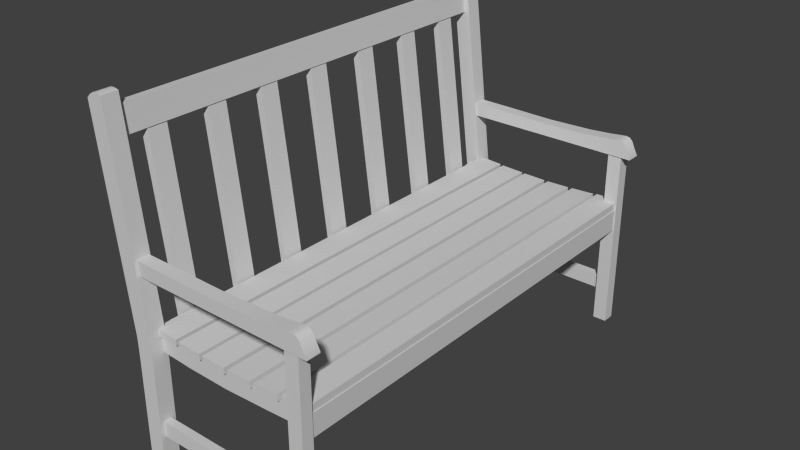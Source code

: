 # Source: bench.blend  (saved by Blender 2.67.0; exported with 4.5.12 LTS)
import bpy
from mathutils import Matrix  # noqa: F401  (used for matrix-valued properties, if any)

bpy.ops.wm.read_factory_settings(use_empty=True)
scene = bpy.context.scene
scene.name = 'Scene'

# ---- collections
col_collection_1 = bpy.data.collections.new('Collection 1'); scene.collection.children.link(col_collection_1)

# ---- materials (node trees are filled in below, after node groups)
mat_bench = bpy.data.materials.new('bench')
mat_bench.alpha_threshold = 0.0
mat_bench.use_transparent_shadow = False
mat_bench.diffuse_color = (0.64, 0.64, 0.64, 1.0)
mat_bench.specular_color = (0.359, 0.359, 0.359)
mat_bench.roughness = 0.5
mat_bench.specular_intensity = 1.0
mat_bench.line_color = (0.0, 0.0, 0.0, 1.0)

# ---- material node trees

# ---- world
world_world = bpy.data.worlds.new('World'); scene.world = world_world
world_world.color = (0.05088, 0.05088, 0.05088)
world_world.use_sun_shadow = False
world_world.sun_shadow_jitter_overblur = 0.0
world_world.cycles.sampling_method = 'MANUAL'
world_world.cycles.sample_map_resolution = 256

# ---- meshes
me_bench_cube = bpy.data.meshes.new('bench_Cube')
me_bench_cube.from_pydata([(-1.943, 0.665, 7.089), (-1.943, 4.232, 7.089), (-1.943, 4.232, 7.631), (-1.943, 0.665, 7.631), (-1.943, 0.665, 7.631), (-1.943, 4.232, 7.631), (-2.484, 4.232, 7.631), (-2.484, 0.665, 7.631), (-2.484, 0.665, 7.631), (-2.484, 4.232, 7.631), (-2.484, 4.232, 7.089), (-2.484, 0.665, 7.089), (-1.943, 4.232, 7.089), (-1.943, 0.665, 7.089), (-2.484, 0.665, 7.089), (-2.484, 4.232, 7.089), (-1.956, 4.929, 7.089), (-1.956, 4.929, 7.631), (-1.956, 4.929, 7.631), (-2.496, 4.912, 7.631), (-2.496, 4.912, 7.631), (-2.496, 4.912, 7.089), (-1.956, 4.929, 7.089), (-2.496, 4.912, 7.089), (-1.956, 4.929, -7.617), (-1.943, 4.232, -7.617), (-2.484, 4.232, -7.617), (-2.496, 4.912, -7.617), (-2.484, 4.232, -7.076), (-2.496, 4.912, -7.076), (-2.496, 4.912, -7.617), (-2.484, 4.232, -7.617), (-1.943, 4.232, -7.076), (-1.956, 4.929, -7.076), (-2.496, 4.912, -7.076), (-2.484, 4.232, -7.076), (-1.943, 4.232, -7.617), (-1.956, 4.929, -7.617), (-1.956, 4.929, -7.076), (-1.943, 4.232, -7.076), (-1.943, 0.665, -7.617), (-2.484, 0.665, -7.617), (-2.484, 0.665, -7.076), (-2.484, 0.665, -7.617), (-1.943, 0.665, -7.076), (-2.484, 0.665, -7.076), (-1.943, 0.665, -7.617), (-1.943, 0.665, -7.076), (-3.165, 11.27, 7.432), (-2.861, 11.3, 7.432), (-2.861, 11.3, -7.199), (-3.165, 11.27, -7.199), (-2.787, 10.46, -7.199), (-2.787, 10.46, 7.432), (-3.092, 10.43, 7.432), (-3.092, 10.43, -7.199), (-2.861, 11.3, -7.199), (-2.861, 11.3, 7.432), (-2.787, 10.46, 7.432), (-2.787, 10.46, -7.199), (-3.165, 11.27, 7.432), (-3.092, 10.43, 7.432), (-3.092, 10.43, -7.199), (-3.165, 11.27, -7.199), (3.074, 4.243, 7.272), (3.074, 4.243, -7.422), (3.466, 4.243, -7.422), (3.466, 4.243, 7.272), (3.466, 4.974, -7.422), (3.074, 4.974, -7.422), (3.074, 4.974, 7.272), (3.466, 4.974, 7.272), (3.466, 4.243, -7.422), (3.466, 4.974, -7.422), (3.466, 4.974, 7.272), (3.466, 4.243, 7.272), (3.074, 4.243, 7.272), (3.074, 4.974, 7.272), (3.074, 4.974, -7.422), (3.074, 4.243, -7.422), (-2.3, 1.85, 7.501), (-2.3, 1.85, 7.234), (3.29, 1.85, 7.234), (3.29, 1.85, 7.501), (3.29, 2.331, 7.234), (-2.3, 2.331, 7.234), (-2.3, 2.331, 7.501), (3.29, 2.331, 7.501), (3.29, 1.85, 7.234), (3.29, 2.331, 7.234), (3.29, 2.331, 7.501), (3.29, 1.85, 7.501), (3.29, 1.85, 7.501), (3.29, 2.331, 7.501), (-2.3, 2.331, 7.501), (-2.3, 1.85, 7.501), (-2.3, 1.85, 7.501), (-2.3, 2.331, 7.501), (-2.3, 2.331, 7.234), (-2.3, 1.85, 7.234), (-2.3, 1.85, 7.234), (-2.3, 2.331, 7.234), (3.29, 2.331, 7.234), (3.29, 1.85, 7.234), (-2.3, 1.85, -7.506), (-2.3, 2.331, -7.506), (3.29, 2.331, -7.506), (3.29, 1.85, -7.506), (-2.3, 1.85, -7.239), (-2.3, 2.331, -7.239), (-2.3, 2.331, -7.506), (-2.3, 1.85, -7.506), (3.29, 1.85, -7.239), (3.29, 2.331, -7.239), (-2.3, 2.331, -7.239), (-2.3, 1.85, -7.239), (3.29, 1.85, -7.506), (3.29, 2.331, -7.506), (3.29, 2.331, -7.239), (3.29, 1.85, -7.239), (3.29, 2.331, -7.506), (-2.3, 2.331, -7.506), (-2.3, 2.331, -7.239), (3.29, 2.331, -7.239), (-2.3, 1.85, -7.239), (-2.3, 1.85, -7.506), (3.29, 1.85, -7.506), (3.29, 1.85, -7.239), (3.51, 7.142, 7.152), (3.05, 7.142, 7.152), (3.05, 7.142, 7.534), (3.51, 7.142, 7.534), (3.51, 0.7523, 7.152), (3.51, 7.142, 7.152), (3.51, 7.142, 7.534), (3.51, 0.7523, 7.534), (3.51, 0.7523, 7.534), (3.51, 7.142, 7.534), (3.05, 7.142, 7.534), (3.05, 0.7523, 7.534), (3.05, 0.7523, 7.534), (3.05, 7.142, 7.534), (3.05, 7.142, 7.152), (3.05, 0.7523, 7.152), (3.05, 0.7523, 7.152), (3.05, 7.142, 7.152), (3.51, 7.142, 7.152), (3.51, 0.7523, 7.152), (3.51, 7.142, -7.542), (3.05, 7.142, -7.542), (3.05, 7.142, -7.122), (3.51, 7.142, -7.122), (3.51, 0.7523, -7.542), (3.51, 7.142, -7.542), (3.51, 7.142, -7.122), (3.51, 0.7523, -7.122), (3.51, 0.7523, -7.122), (3.51, 7.142, -7.122), (3.05, 7.142, -7.122), (3.05, 0.7523, -7.122), (3.05, 0.7523, -7.122), (3.05, 7.142, -7.122), (3.05, 7.142, -7.542), (3.05, 0.7523, -7.542), (3.05, 0.7523, -7.542), (3.05, 7.142, -7.498), (3.51, 7.142, -7.498), (3.51, 0.7523, -7.542), (-2.554, 7.332, -7.129), (-2.554, 7.332, -7.542), (-2.554, 6.872, -7.542), (-2.554, 6.872, -7.129), (-2.554, 7.332, -7.542), (-1.008, 7.314, -7.542), (-1.008, 6.872, -7.542), (-2.554, 6.872, -7.542), (0.5379, 7.289, -7.542), (0.5379, 6.872, -7.542), (-2.554, 7.332, -7.129), (-1.008, 7.314, -7.118), (-1.008, 7.314, -7.542), (-2.554, 7.332, -7.542), (0.5379, 7.289, -7.106), (0.5379, 7.289, -7.542), (-2.554, 6.872, -7.129), (-1.008, 6.872, -7.118), (-1.008, 7.314, -7.118), (-2.554, 7.332, -7.129), (0.5379, 6.872, -7.106), (0.5379, 7.289, -7.106), (-2.554, 6.872, -7.542), (-1.008, 6.872, -7.542), (-1.008, 6.872, -7.118), (-2.554, 6.872, -7.129), (0.5379, 6.872, -7.542), (0.5379, 6.872, -7.106), (2.084, 7.332, -7.542), (2.084, 6.872, -7.542), (2.084, 7.332, -7.094), (2.084, 7.332, -7.542), (2.084, 6.872, -7.094), (2.084, 7.332, -7.094), (2.084, 6.872, -7.542), (2.084, 6.872, -7.094), (2.857, 7.392, -7.542), (2.857, 6.872, -7.542), (2.857, 7.392, -7.088), (2.857, 7.392, -7.542), (2.857, 6.872, -7.088), (2.857, 7.392, -7.088), (2.857, 6.872, -7.542), (2.857, 6.872, -7.088), (3.243, 7.438, -7.542), (3.243, 6.872, -7.542), (3.243, 7.438, -7.085), (3.243, 7.438, -7.542), (3.243, 6.872, -7.085), (3.243, 7.438, -7.085), (3.243, 6.872, -7.542), (3.243, 6.872, -7.085), (3.437, 7.453, -7.542), (3.437, 6.872, -7.542), (3.437, 7.453, -7.084), (3.437, 7.453, -7.542), (3.437, 6.872, -7.084), (3.437, 7.453, -7.084), (3.437, 6.872, -7.542), (3.437, 6.872, -7.084), (3.533, 7.426, -7.542), (3.533, 6.872, -7.542), (3.63, 7.332, -7.542), (3.63, 6.872, -7.542), (3.533, 7.426, -7.083), (3.533, 7.426, -7.542), (3.63, 7.332, -7.082), (3.63, 7.332, -7.542), (3.533, 6.872, -7.083), (3.533, 7.426, -7.083), (3.63, 6.872, -7.082), (3.63, 7.332, -7.082), (3.533, 6.872, -7.542), (3.533, 6.872, -7.083), (3.63, 6.872, -7.542), (3.63, 6.872, -7.082), (3.737, 6.872, -7.542), (3.737, 6.872, -7.082), (3.737, 6.872, -7.082), (3.737, 7.1, -7.082), (3.737, 7.1, -7.082), (3.737, 7.1, -7.542), (3.737, 7.1, -7.542), (3.737, 6.872, -7.542), (3.836, 6.908, -7.542), (3.836, 6.872, -7.542), (3.836, 6.908, -7.082), (3.836, 6.908, -7.542), (3.836, 6.872, -7.082), (3.836, 6.908, -7.082), (3.836, 6.872, -7.542), (3.836, 6.872, -7.082), (3.836, 6.872, -7.542), (3.836, 6.872, -7.082), (3.836, 6.872, 7.127), (3.836, 6.908, 7.127), (3.836, 6.908, 7.587), (3.836, 6.872, 7.587), (3.737, 6.872, 7.587), (3.737, 6.872, 7.127), (3.836, 6.872, 7.127), (3.836, 6.872, 7.587), (3.737, 7.1, 7.587), (3.737, 6.872, 7.587), (3.836, 6.872, 7.587), (3.836, 6.908, 7.587), (3.737, 7.1, 7.127), (3.737, 7.1, 7.587), (3.737, 6.872, 7.127), (3.737, 7.1, 7.127), (3.836, 6.908, 7.127), (3.836, 6.872, 7.127), (3.63, 6.872, 7.127), (3.63, 7.332, 7.127), (3.63, 7.332, 7.127), (3.63, 7.332, 7.587), (3.63, 7.332, 7.587), (3.63, 6.872, 7.587), (3.63, 6.872, 7.587), (3.63, 6.872, 7.127), (3.533, 6.872, 7.127), (3.533, 6.872, 7.586), (3.437, 6.872, 7.127), (3.437, 6.872, 7.586), (3.533, 6.872, 7.586), (3.533, 7.426, 7.586), (3.437, 6.872, 7.586), (3.437, 7.453, 7.586), (3.533, 7.426, 7.586), (3.533, 7.426, 7.127), (3.437, 7.453, 7.586), (3.437, 7.453, 7.127), (3.533, 7.426, 7.127), (3.533, 6.872, 7.127), (3.437, 7.453, 7.127), (3.437, 6.872, 7.127), (3.243, 6.872, 7.127), (3.243, 6.872, 7.584), (3.243, 6.872, 7.584), (3.243, 7.438, 7.584), (3.243, 7.438, 7.584), (3.243, 7.438, 7.127), (3.243, 7.438, 7.127), (3.243, 6.872, 7.127), (2.857, 6.872, 7.127), (2.857, 6.872, 7.581), (2.857, 6.872, 7.581), (2.857, 7.392, 7.581), (2.857, 7.392, 7.581), (2.857, 7.392, 7.127), (2.857, 7.392, 7.127), (2.857, 6.872, 7.127), (2.084, 6.872, 7.127), (2.084, 6.872, 7.575), (2.084, 6.872, 7.575), (2.084, 7.332, 7.575), (2.084, 7.332, 7.575), (2.084, 7.332, 7.127), (2.084, 7.332, 7.127), (2.084, 6.872, 7.127), (0.5379, 6.872, 7.127), (0.5379, 6.872, 7.564), (0.5379, 6.872, 7.564), (0.5379, 7.289, 7.564), (0.5379, 7.289, 7.564), (0.5379, 7.289, 7.127), (0.5379, 7.289, 7.127), (0.5379, 6.872, 7.127), (-1.008, 6.872, 7.127), (-1.008, 6.872, 7.552), (-2.554, 6.872, 7.127), (-2.554, 6.872, 7.54), (-1.008, 6.872, 7.552), (-1.008, 7.314, 7.552), (-2.554, 6.872, 7.54), (-2.554, 7.332, 7.54), (-1.008, 7.314, 7.552), (-1.008, 7.314, 7.127), (-2.554, 7.332, 7.54), (-2.554, 7.332, 7.127), (-1.008, 7.314, 7.127), (-1.008, 6.872, 7.127), (-2.554, 7.332, 7.127), (-2.554, 6.872, 7.127), (-2.554, 7.332, 7.54), (-2.554, 7.332, 7.127), (-2.554, 6.872, 7.127), (-2.554, 6.872, 7.54), (2.621, 5.0, 7.303), (2.621, 5.0, -7.388), (3.432, 5.0, -7.388), (3.432, 5.0, 7.303), (3.432, 5.213, -7.388), (2.621, 5.213, -7.388), (2.621, 5.213, 7.303), (3.432, 5.213, 7.303), (3.432, 5.0, -7.388), (3.432, 5.213, -7.388), (3.432, 5.213, 7.303), (3.432, 5.0, 7.303), (3.432, 5.0, 7.303), (3.432, 5.213, 7.303), (2.621, 5.213, 7.303), (2.621, 5.0, 7.303), (2.621, 5.0, 7.303), (2.621, 5.213, 7.303), (2.621, 5.213, -7.388), (2.621, 5.0, -7.388), (2.621, 5.0, -7.388), (2.621, 5.213, -7.388), (3.432, 5.213, -7.388), (3.432, 5.0, -7.388), (1.674, 4.927, -7.388), (1.663, 5.14, -7.388), (2.473, 5.181, -7.388), (2.484, 4.969, -7.388), (1.674, 4.927, 7.303), (1.663, 5.14, 7.303), (1.663, 5.14, -7.388), (1.674, 4.927, -7.388), (2.484, 4.969, 7.303), (2.473, 5.181, 7.303), (1.663, 5.14, 7.303), (1.674, 4.927, 7.303), (2.484, 4.969, -7.388), (2.473, 5.181, -7.388), (2.473, 5.181, 7.303), (2.484, 4.969, 7.303), (2.473, 5.181, -7.388), (1.663, 5.14, -7.388), (1.663, 5.14, 7.303), (2.473, 5.181, 7.303), (1.674, 4.927, 7.303), (1.674, 4.927, -7.388), (2.484, 4.969, -7.388), (2.484, 4.969, 7.303), (0.6996, 4.896, 7.303), (0.6996, 4.896, -7.388), (1.51, 4.914, -7.388), (1.51, 4.914, 7.303), (1.505, 5.127, -7.388), (0.6948, 5.108, -7.388), (0.6948, 5.108, 7.303), (1.505, 5.127, 7.303), (1.51, 4.914, -7.388), (1.505, 5.127, -7.388), (1.505, 5.127, 7.303), (1.51, 4.914, 7.303), (1.51, 4.914, 7.303), (1.505, 5.127, 7.303), (0.6948, 5.108, 7.303), (0.6996, 4.896, 7.303), (0.6996, 4.896, 7.303), (0.6948, 5.108, 7.303), (0.6948, 5.108, -7.388), (0.6996, 4.896, -7.388), (0.6996, 4.896, -7.388), (0.6948, 5.108, -7.388), (1.505, 5.127, -7.388), (1.51, 4.914, -7.388), (-0.2586, 4.915, -7.388), (-0.2534, 5.127, -7.388), (0.557, 5.108, -7.388), (0.5518, 4.895, -7.388), (-0.2586, 4.915, 7.303), (-0.2534, 5.127, 7.303), (-0.2534, 5.127, -7.388), (-0.2586, 4.915, -7.388), (0.5518, 4.895, 7.303), (0.557, 5.108, 7.303), (-0.2534, 5.127, 7.303), (-0.2586, 4.915, 7.303), (0.5518, 4.895, -7.388), (0.557, 5.108, -7.388), (0.557, 5.108, 7.303), (0.5518, 4.895, 7.303), (0.557, 5.108, -7.388), (-0.2534, 5.127, -7.388), (-0.2534, 5.127, 7.303), (0.557, 5.108, 7.303), (-0.2586, 4.915, 7.303), (-0.2586, 4.915, -7.388), (0.5518, 4.895, -7.388), (0.5518, 4.895, 7.303), (-1.178, 4.955, 7.303), (-1.178, 4.955, -7.388), (-0.3679, 4.924, -7.388), (-0.3679, 4.924, 7.303), (-0.3596, 5.136, -7.388), (-1.17, 5.168, -7.388), (-1.17, 5.168, 7.303), (-0.3596, 5.136, 7.303), (-0.3679, 4.924, -7.388), (-0.3596, 5.136, -7.388), (-0.3596, 5.136, 7.303), (-0.3679, 4.924, 7.303), (-0.3679, 4.924, 7.303), (-0.3596, 5.136, 7.303), (-1.17, 5.168, 7.303), (-1.178, 4.955, 7.303), (-1.178, 4.955, 7.303), (-1.17, 5.168, 7.303), (-1.17, 5.168, -7.388), (-1.178, 4.955, -7.388), (-1.178, 4.955, -7.388), (-1.17, 5.168, -7.388), (-0.3596, 5.136, -7.388), (-0.3679, 4.924, -7.388), (-2.097, 5.023, -7.388), (-2.085, 5.235, -7.388), (-1.276, 5.19, -7.388), (-1.288, 4.978, -7.388), (-2.097, 5.023, 7.303), (-2.085, 5.235, 7.303), (-2.085, 5.235, -7.388), (-2.097, 5.023, -7.388), (-1.288, 4.978, 7.303), (-1.276, 5.19, 7.303), (-2.085, 5.235, 7.303), (-2.097, 5.023, 7.303), (-1.288, 4.978, -7.388), (-1.276, 5.19, -7.388), (-1.276, 5.19, 7.303), (-1.288, 4.978, 7.303), (-1.276, 5.19, -7.388), (-2.085, 5.235, -7.388), (-2.085, 5.235, 7.303), (-1.276, 5.19, 7.303), (-2.097, 5.023, 7.303), (-2.097, 5.023, -7.388), (-1.288, 4.978, -7.388), (-1.288, 4.978, 7.303), (-2.432, 4.983, 7.303), (-2.022, 4.983, 7.303), (-2.022, 4.983, -7.388), (-2.432, 4.983, -7.388), (-2.432, 4.172, -7.388), (-2.022, 4.172, -7.388), (-2.022, 4.172, 7.303), (-2.432, 4.172, 7.303), (-2.022, 4.172, -7.388), (-2.022, 4.983, -7.388), (-2.022, 4.983, 7.303), (-2.022, 4.172, 7.303), (-2.432, 4.983, 7.303), (-2.432, 4.983, -7.388), (-2.432, 4.172, -7.388), (-2.432, 4.172, 7.303), (-2.087, 4.623, 5.682), (-2.883, 10.97, 5.682), (-2.883, 10.97, 6.324), (-2.087, 4.623, 6.324), (-3.134, 10.97, 6.324), (-3.106, 10.89, 5.682), (-2.311, 4.543, 5.682), (-2.311, 4.543, 6.324), (-2.883, 10.97, 6.324), (-3.134, 10.97, 6.324), (-2.311, 4.543, 6.324), (-2.087, 4.623, 6.324), (-2.087, 4.623, 5.682), (-2.311, 4.543, 5.682), (-3.106, 10.89, 5.682), (-2.883, 10.97, 5.682), (-2.087, 4.623, 3.646), (-2.311, 4.543, 3.646), (-3.106, 10.89, 3.646), (-2.883, 10.97, 3.646), (-2.883, 10.97, 4.288), (-3.106, 10.89, 4.288), (-2.311, 4.543, 4.288), (-2.087, 4.623, 4.288), (-3.106, 10.89, 4.288), (-3.106, 10.89, 3.646), (-2.311, 4.543, 3.646), (-2.311, 4.543, 4.288), (-2.087, 4.623, 3.646), (-2.883, 10.97, 3.646), (-2.883, 10.97, 4.288), (-2.087, 4.623, 4.288), (-2.087, 4.623, 1.714), (-2.883, 10.97, 1.714), (-2.883, 10.97, 2.356), (-2.087, 4.623, 2.356), (-3.106, 10.89, 2.356), (-3.106, 10.89, 1.714), (-2.311, 4.543, 1.714), (-2.311, 4.543, 2.356), (-2.883, 10.97, 2.356), (-3.106, 10.89, 2.356), (-2.311, 4.543, 2.356), (-2.087, 4.623, 2.356), (-2.087, 4.623, 1.714), (-2.311, 4.543, 1.714), (-3.106, 10.89, 1.714), (-2.883, 10.97, 1.714), (-2.087, 4.623, -0.3009), (-2.311, 4.543, -0.3009), (-3.106, 10.89, -0.3009), (-2.883, 10.97, -0.3009), (-2.883, 10.97, 0.341), (-3.106, 10.89, 0.341), (-2.311, 4.543, 0.341), (-2.087, 4.623, 0.341), (-3.106, 10.89, 0.341), (-3.106, 10.89, -0.3009), (-2.311, 4.543, -0.3009), (-2.311, 4.543, 0.341), (-2.087, 4.623, -0.3009), (-2.883, 10.97, -0.3009), (-2.883, 10.97, 0.341), (-2.087, 4.623, 0.341), (-2.087, 4.623, -2.378), (-2.883, 10.97, -2.378), (-2.883, 10.97, -1.736), (-2.087, 4.623, -1.736), (-3.106, 10.89, -1.736), (-3.106, 10.89, -2.378), (-2.311, 4.543, -2.378), (-2.311, 4.543, -1.736), (-2.883, 10.97, -1.736), (-3.106, 10.89, -1.736), (-2.311, 4.543, -1.736), (-2.087, 4.623, -1.736), (-2.087, 4.623, -2.378), (-2.311, 4.543, -2.378), (-3.106, 10.89, -2.378), (-2.883, 10.97, -2.378), (-2.087, 4.623, -4.414), (-2.311, 4.543, -4.414), (-3.106, 10.89, -4.414), (-2.883, 10.97, -4.414), (-2.883, 10.97, -3.772), (-3.106, 10.89, -3.772), (-2.311, 4.543, -3.772), (-2.087, 4.623, -3.772), (-3.106, 10.89, -3.772), (-3.106, 10.89, -4.414), (-2.311, 4.543, -4.414), (-2.311, 4.543, -3.772), (-2.087, 4.623, -4.414), (-2.883, 10.97, -4.414), (-2.883, 10.97, -3.772), (-2.087, 4.623, -3.772), (-2.087, 4.623, -6.325), (-2.883, 10.97, -6.325), (-2.883, 10.97, -5.683), (-2.087, 4.623, -5.683), (-3.106, 10.89, -5.683), (-3.106, 10.89, -6.325), (-2.311, 4.543, -6.325), (-2.311, 4.543, -5.683), (-2.883, 10.97, -5.683), (-3.106, 10.89, -5.683), (-2.311, 4.543, -5.683), (-2.087, 4.623, -5.683), (-2.087, 4.623, -6.325), (-2.311, 4.543, -6.325), (-3.106, 10.89, -6.325), (-2.883, 10.97, -6.325), (-2.758, 11.7, 7.36), (-3.058, 11.72, 7.631), (-3.287, 11.53, 7.36), (-3.058, 11.72, 7.089), (-3.058, 11.72, -7.617), (-3.287, 11.53, -7.346), (-3.058, 11.72, -7.076), (-2.758, 11.7, -7.346), (-3.182, 11.64, 7.089), (-3.287, 11.53, 7.089), (-3.287, 11.53, 7.224), (-3.182, 11.64, 7.224), (-3.058, 11.72, 7.089), (-3.058, 11.72, 7.224), (-3.287, 11.53, 7.36), (-3.182, 11.64, 7.36), (-3.058, 11.72, 7.36), (-2.917, 11.73, 7.089), (-2.917, 11.73, 7.224), (-2.758, 11.7, 7.089), (-2.758, 11.7, 7.224), (-2.917, 11.73, 7.36), (-2.758, 11.7, 7.36), (-3.287, 11.53, 7.495), (-3.182, 11.64, 7.495), (-3.058, 11.72, 7.495), (-3.287, 11.53, 7.631), (-3.182, 11.64, 7.631), (-3.058, 11.72, 7.631), (-2.917, 11.73, 7.495), (-2.758, 11.7, 7.495), (-2.917, 11.73, 7.631), (-2.758, 11.7, 7.631), (-2.758, 11.7, 7.089), (-2.758, 11.7, 7.224), (-2.758, 11.7, 7.495), (-2.758, 11.7, 7.631), (-2.758, 11.7, 7.631), (-2.917, 11.73, 7.631), (-3.182, 11.64, 7.631), (-3.287, 11.53, 7.631), (-3.287, 11.53, 7.631), (-3.287, 11.53, 7.495), (-3.287, 11.53, 7.224), (-3.287, 11.53, 7.089), (-3.287, 11.53, 7.089), (-3.182, 11.64, 7.089), (-2.917, 11.73, 7.089), (-2.758, 11.7, 7.089), (-3.287, 11.53, -7.617), (-3.182, 11.64, -7.617), (-2.917, 11.73, -7.617), (-2.758, 11.7, -7.617), (-3.287, 11.53, -7.076), (-3.287, 11.53, -7.211), (-3.287, 11.53, -7.482), (-3.287, 11.53, -7.617), (-2.758, 11.7, -7.076), (-2.917, 11.73, -7.076), (-3.182, 11.64, -7.076), (-3.287, 11.53, -7.076), (-2.758, 11.7, -7.617), (-2.758, 11.7, -7.482), (-2.758, 11.7, -7.211), (-2.758, 11.7, -7.076), (-3.182, 11.64, -7.617), (-3.287, 11.53, -7.617), (-3.287, 11.53, -7.482), (-3.182, 11.64, -7.482), (-3.058, 11.72, -7.617), (-3.058, 11.72, -7.482), (-3.287, 11.53, -7.346), (-3.182, 11.64, -7.346), (-3.058, 11.72, -7.346), (-2.917, 11.73, -7.617), (-2.917, 11.73, -7.482), (-2.758, 11.7, -7.617), (-2.758, 11.7, -7.482), (-2.917, 11.73, -7.346), (-2.758, 11.7, -7.346), (-3.287, 11.53, -7.211), (-3.182, 11.64, -7.211), (-3.058, 11.72, -7.211), (-3.287, 11.53, -7.076), (-3.182, 11.64, -7.076), (-3.058, 11.72, -7.076), (-2.917, 11.73, -7.211), (-2.758, 11.7, -7.211), (-2.917, 11.73, -7.076), (-2.758, 11.7, -7.076), (3.388, 4.523, 6.722), (3.388, 5.017, 6.722), (3.388, 5.017, 7.215), (3.388, 4.523, 7.215), (-2.41, 4.523, 7.215), (-2.41, 5.017, 7.215), (-2.41, 5.017, 6.722), (-2.41, 4.523, 6.722), (1.939, 4.425, 6.722), (2.664, 4.461, 6.722), (2.664, 4.461, 7.215), (1.939, 4.425, 7.215), (3.388, 4.523, 6.722), (3.388, 4.523, 7.215), (3.388, 5.017, 6.722), (2.664, 4.955, 6.722), (2.664, 4.955, 7.215), (3.388, 5.017, 7.215), (1.939, 4.919, 6.722), (1.939, 4.919, 7.215), (3.388, 5.017, 7.215), (2.664, 4.955, 7.215), (2.664, 4.461, 7.215), (3.388, 4.523, 7.215), (1.939, 4.919, 7.215), (1.939, 4.425, 7.215), (1.939, 4.919, 6.722), (2.664, 4.955, 6.722), (2.664, 4.461, 6.722), (1.939, 4.425, 6.722), (3.388, 5.017, 6.722), (3.388, 4.523, 6.722), (0.4892, 4.372, 6.722), (1.214, 4.399, 6.722), (1.214, 4.399, 7.215), (0.4892, 4.372, 7.215), (1.214, 4.892, 6.722), (1.214, 4.892, 7.215), (0.4893, 4.866, 6.722), (0.4892, 4.866, 7.215), (1.214, 4.892, 7.215), (1.214, 4.399, 7.215), (0.4892, 4.866, 7.215), (0.4892, 4.372, 7.215), (0.4893, 4.866, 6.722), (1.214, 4.892, 6.722), (1.214, 4.399, 6.722), (0.4892, 4.372, 6.722), (-0.9603, 4.408, 6.722), (-0.2355, 4.39, 6.722), (-0.2355, 4.39, 7.215), (-0.9603, 4.408, 7.215), (-0.2355, 4.883, 6.722), (-0.2355, 4.883, 7.215), (-0.9603, 4.901, 6.722), (-0.9603, 4.901, 7.215), (-0.2355, 4.883, 7.215), (-0.2355, 4.39, 7.215), (-0.9603, 4.901, 7.215), (-0.9603, 4.408, 7.215), (-0.9603, 4.901, 6.722), (-0.2355, 4.883, 6.722), (-0.2355, 4.39, 6.722), (-0.9603, 4.408, 6.722), (-2.41, 4.523, 6.722), (-1.685, 4.461, 6.722), (-1.685, 4.461, 7.215), (-2.41, 4.523, 7.215), (-1.685, 4.955, 6.722), (-1.685, 4.955, 7.215), (-2.41, 5.017, 6.722), (-2.41, 5.017, 7.215), (-1.685, 4.955, 7.215), (-1.685, 4.461, 7.215), (-2.41, 5.017, 7.215), (-2.41, 4.523, 7.215), (-2.41, 5.017, 6.722), (-1.685, 4.955, 6.722), (-1.685, 4.461, 6.722), (-2.41, 4.523, 6.722), (-1.685, 4.955, -7.351), (-0.9603, 4.901, -7.351), (-0.9603, 4.408, -7.351), (-1.685, 4.461, -7.351), (-2.41, 5.017, -7.351), (-2.41, 4.523, -7.351), (-1.685, 4.955, -6.858), (-2.41, 5.017, -6.858), (-2.41, 4.523, -6.858), (-1.685, 4.461, -6.858), (-0.9603, 4.901, -6.858), (-0.9603, 4.408, -6.858), (-1.685, 4.955, -7.351), (-2.41, 5.017, -7.351), (-2.41, 5.017, -6.858), (-1.685, 4.955, -6.858), (-0.9603, 4.901, -7.351), (-0.9603, 4.901, -6.858), (-1.685, 4.461, -7.351), (-0.9603, 4.408, -7.351), (-0.9603, 4.408, -6.858), (-1.685, 4.461, -6.858), (-2.41, 4.523, -7.351), (-2.41, 4.523, -6.858), (-0.2355, 4.883, -7.351), (0.4893, 4.866, -7.351), (0.4892, 4.372, -7.351), (-0.2355, 4.39, -7.351), (-0.2355, 4.883, -6.858), (-0.2355, 4.39, -6.858), (0.4892, 4.866, -6.858), (0.4892, 4.372, -6.858), (-0.2355, 4.883, -7.351), (-0.2355, 4.883, -6.858), (0.4893, 4.866, -7.351), (0.4892, 4.866, -6.858), (-0.2355, 4.39, -7.351), (0.4892, 4.372, -7.351), (0.4892, 4.372, -6.858), (-0.2355, 4.39, -6.858), (1.214, 4.892, -7.351), (1.939, 4.919, -7.351), (1.939, 4.425, -7.351), (1.214, 4.399, -7.351), (1.214, 4.892, -6.858), (1.214, 4.399, -6.858), (1.939, 4.919, -6.858), (1.939, 4.425, -6.858), (1.214, 4.892, -7.351), (1.214, 4.892, -6.858), (1.939, 4.919, -7.351), (1.939, 4.919, -6.858), (1.214, 4.399, -7.351), (1.939, 4.425, -7.351), (1.939, 4.425, -6.858), (1.214, 4.399, -6.858), (2.664, 4.955, -7.351), (3.388, 5.017, -7.351), (3.388, 4.523, -7.351), (2.664, 4.461, -7.351), (2.664, 4.955, -6.858), (2.664, 4.461, -6.858), (3.388, 5.017, -6.858), (3.388, 4.523, -6.858), (2.664, 4.955, -7.351), (2.664, 4.955, -6.858), (3.388, 5.017, -7.351), (3.388, 5.017, -6.858), (2.664, 4.461, -7.351), (3.388, 4.523, -7.351), (3.388, 4.523, -6.858), (2.664, 4.461, -6.858), (-2.41, 4.523, -6.858), (-2.41, 5.017, -6.858), (-2.41, 5.017, -7.351), (-2.41, 4.523, -7.351), (3.388, 4.523, -7.351), (3.388, 5.017, -7.351), (3.388, 5.017, -6.858), (3.388, 4.523, -6.858), (3.05, 7.142, 7.512), (3.51, 7.142, 7.512)], [(878, 879)], [(0, 1, 2, 3), (4, 5, 6, 7), (8, 9, 10, 11), (12, 13, 14, 15), (1, 16, 17, 2), (5, 18, 19, 6), (9, 20, 21, 10), (22, 12, 15, 23), (24, 25, 26, 27), (28, 29, 30, 31), (32, 33, 34, 35), (36, 37, 38, 39), (25, 40, 41, 26), (42, 28, 31, 43), (44, 32, 35, 45), (46, 36, 39, 47), (48, 49, 50, 51), (52, 53, 54, 55), (56, 57, 58, 59), (60, 63, 62, 61), (64, 65, 66, 67), (68, 69, 70, 71), (72, 73, 74, 75), (76, 77, 78, 79), (80, 81, 82, 83), (84, 85, 86, 87), (88, 89, 90, 91), (92, 93, 94, 95), (96, 97, 98, 99), (100, 101, 102, 103), (104, 105, 106, 107), (108, 109, 110, 111), (112, 113, 114, 115), (116, 117, 118, 119), (120, 121, 122, 123), (124, 125, 126, 127), (128, 129, 130, 131), (132, 133, 134, 135), (136, 137, 138, 139), (140, 141, 142, 143), (144, 145, 146, 147), (148, 149, 150, 151), (152, 153, 154, 155), (156, 157, 158, 159), (160, 161, 162, 163), (164, 165, 166, 167), (168, 169, 170, 171), (172, 173, 174, 175), (173, 176, 177, 174), (178, 179, 180, 181), (179, 182, 183, 180), (184, 185, 186, 187), (185, 188, 189, 186), (190, 191, 192, 193), (191, 194, 195, 192), (176, 196, 197, 177), (182, 198, 199, 183), (188, 200, 201, 189), (194, 202, 203, 195), (196, 204, 205, 197), (198, 206, 207, 199), (200, 208, 209, 201), (202, 210, 211, 203), (204, 212, 213, 205), (206, 214, 215, 207), (208, 216, 217, 209), (210, 218, 219, 211), (212, 220, 221, 213), (214, 222, 223, 215), (216, 224, 225, 217), (218, 226, 227, 219), (220, 228, 229, 221), (228, 230, 231, 229), (222, 232, 233, 223), (232, 234, 235, 233), (224, 236, 237, 225), (236, 238, 239, 237), (226, 240, 241, 227), (240, 242, 243, 241), (243, 242, 244, 245), (239, 238, 246, 247), (235, 234, 248, 249), (231, 230, 250, 251), (251, 250, 252, 253), (249, 248, 254, 255), (247, 246, 256, 257), (245, 244, 258, 259), (260, 255, 254, 261), (262, 263, 264, 265), (266, 267, 268, 269), (270, 271, 272, 273), (274, 275, 264, 263), (276, 277, 278, 279), (280, 281, 277, 276), (282, 283, 275, 274), (284, 285, 271, 270), (286, 287, 267, 266), (288, 287, 286, 289), (290, 288, 289, 291), (292, 285, 284, 293), (294, 292, 293, 295), (296, 283, 282, 297), (298, 296, 297, 299), (300, 281, 280, 301), (302, 300, 301, 303), (304, 290, 291, 305), (306, 294, 295, 307), (308, 298, 299, 309), (310, 302, 303, 311), (312, 304, 305, 313), (314, 306, 307, 315), (316, 308, 309, 317), (318, 310, 311, 319), (320, 312, 313, 321), (322, 314, 315, 323), (324, 316, 317, 325), (326, 318, 319, 327), (328, 320, 321, 329), (330, 322, 323, 331), (332, 324, 325, 333), (334, 326, 327, 335), (336, 328, 329, 337), (338, 336, 337, 339), (340, 330, 331, 341), (342, 340, 341, 343), (344, 332, 333, 345), (346, 344, 345, 347), (348, 334, 335, 349), (350, 348, 349, 351), (352, 353, 354, 355), (356, 357, 358, 359), (360, 361, 362, 363), (364, 365, 366, 367), (368, 369, 370, 371), (372, 373, 374, 375), (376, 377, 378, 379), (380, 381, 382, 383), (384, 385, 386, 387), (388, 389, 390, 391), (392, 393, 394, 395), (396, 397, 398, 399), (400, 401, 402, 403), (404, 405, 406, 407), (408, 409, 410, 411), (412, 413, 414, 415), (416, 417, 418, 419), (420, 421, 422, 423), (424, 425, 426, 427), (428, 429, 430, 431), (432, 433, 434, 435), (436, 437, 438, 439), (440, 441, 442, 443), (444, 445, 446, 447), (448, 449, 450, 451), (452, 453, 454, 455), (456, 457, 458, 459), (460, 461, 462, 463), (464, 465, 466, 467), (468, 469, 470, 471), (472, 473, 474, 475), (476, 477, 478, 479), (480, 481, 482, 483), (484, 485, 486, 487), (488, 489, 490, 491), (492, 493, 494, 495), (496, 497, 498, 499), (500, 501, 502, 503), (504, 505, 506, 507), (508, 509, 510, 511), (512, 513, 514, 515), (516, 517, 518, 519), (520, 521, 522, 523), (524, 525, 526, 527), (528, 529, 530, 531), (532, 533, 534, 535), (536, 537, 538, 539), (540, 541, 542, 543), (544, 545, 546, 547), (548, 549, 550, 551), (552, 553, 554, 555), (556, 557, 558, 559), (560, 561, 562, 563), (564, 565, 566, 567), (568, 569, 570, 571), (572, 573, 574, 575), (576, 577, 578, 579), (580, 581, 582, 583), (584, 585, 586, 587), (588, 589, 590, 591), (592, 593, 594, 595), (596, 597, 598, 599), (600, 601, 602, 603), (604, 605, 606, 607), (608, 609, 610, 611), (612, 613, 614, 615), (616, 617, 618, 619), (620, 621, 622, 623), (624, 625, 626, 627), (628, 17, 16), (629, 19, 18), (630, 21, 20), (631, 22, 23), (632, 24, 27), (633, 30, 29), (634, 34, 33), (635, 38, 37), (636, 637, 638, 639), (640, 636, 639, 641), (639, 638, 642, 643), (641, 639, 643, 644), (645, 640, 641, 646), (647, 645, 646, 648), (646, 641, 644, 649), (648, 646, 649, 650), (643, 642, 651, 652), (644, 643, 652, 653), (652, 651, 654, 655), (653, 652, 655, 656), (649, 644, 653, 657), (650, 649, 657, 658), (657, 653, 656, 659), (658, 657, 659, 660), (661, 662, 16), (662, 628, 16), (628, 663, 17), (663, 664, 17), (665, 666, 18), (666, 629, 18), (629, 667, 19), (667, 668, 19), (669, 670, 20), (670, 630, 20), (630, 671, 21), (671, 672, 21), (673, 674, 23), (674, 631, 23), (631, 675, 22), (675, 676, 22), (677, 678, 27), (678, 632, 27), (632, 679, 24), (679, 680, 24), (681, 682, 29), (682, 633, 29), (633, 683, 30), (683, 684, 30), (685, 686, 33), (686, 634, 33), (634, 687, 34), (687, 688, 34), (689, 690, 37), (690, 635, 37), (635, 691, 38), (691, 692, 38), (693, 694, 695, 696), (697, 693, 696, 698), (696, 695, 699, 700), (698, 696, 700, 701), (702, 697, 698, 703), (704, 702, 703, 705), (703, 698, 701, 706), (705, 703, 706, 707), (700, 699, 708, 709), (701, 700, 709, 710), (709, 708, 711, 712), (710, 709, 712, 713), (706, 701, 710, 714), (707, 706, 714, 715), (714, 710, 713, 716), (715, 714, 716, 717), (718, 719, 720, 721), (722, 723, 724, 725), (726, 727, 728, 729), (727, 730, 731, 728), (732, 733, 734, 735), (733, 736, 737, 734), (738, 739, 740, 741), (739, 742, 743, 740), (744, 745, 746, 747), (745, 748, 749, 746), (750, 751, 752, 753), (751, 726, 729, 752), (736, 754, 755, 737), (754, 756, 757, 755), (742, 758, 759, 743), (758, 760, 761, 759), (762, 763, 764, 765), (763, 744, 747, 764), (766, 767, 768, 769), (767, 750, 753, 768), (756, 770, 771, 757), (770, 772, 773, 771), (760, 774, 775, 761), (774, 776, 777, 775), (778, 779, 780, 781), (779, 762, 765, 780), (782, 783, 784, 785), (783, 766, 769, 784), (772, 786, 787, 773), (786, 788, 789, 787), (776, 790, 791, 777), (790, 792, 793, 791), (794, 795, 796, 797), (795, 778, 781, 796), (798, 799, 800, 801), (802, 798, 801, 803), (804, 805, 806, 807), (808, 804, 807, 809), (810, 811, 812, 813), (814, 810, 813, 815), (816, 817, 818, 819), (820, 816, 819, 821), (822, 823, 824, 825), (799, 822, 825, 800), (826, 808, 809, 827), (828, 826, 827, 829), (830, 814, 815, 831), (832, 830, 831, 833), (834, 835, 836, 837), (817, 834, 837, 818), (838, 839, 840, 841), (823, 838, 841, 824), (842, 828, 829, 843), (844, 842, 843, 845), (846, 832, 833, 847), (848, 846, 847, 849), (850, 851, 852, 853), (835, 850, 853, 836), (854, 855, 856, 857), (839, 854, 857, 840), (858, 844, 845, 859), (860, 858, 859, 861), (862, 848, 849, 863), (864, 862, 863, 865), (866, 867, 868, 869), (851, 866, 869, 852), (870, 871, 872, 873), (874, 875, 876, 877)])
me_bench_cube.polygons.foreach_set('use_smooth', [True] * 338)
_k = set([(0, 1), (0, 3), (1, 16), (2, 3), (2, 17), (4, 5), (4, 7), (5, 18), (6, 7), (6, 19), (8, 9), (8, 11), (9, 20), (10, 11), (10, 21), (12, 13), (12, 22), (13, 14), (14, 15), (15, 23), (16, 661), (17, 664), (18, 665), (19, 668), (20, 669), (21, 672), (22, 676), (23, 673), (24, 25), (24, 680), (25, 40), (26, 27), (26, 41), (27, 677), (28, 29), (28, 42), (29, 681), (30, 31), (30, 684), (31, 43), (32, 33), (32, 44), (33, 685), (34, 35), (34, 688), (35, 45), (36, 37), (36, 46), (37, 689), (38, 39), (38, 692), (39, 47), (40, 41), (42, 43), (44, 45), (46, 47), (48, 49), (48, 51), (49, 50), (50, 51), (52, 53), (52, 55), (53, 54), (54, 55), (56, 57), (56, 59), (57, 58), (58, 59), (60, 61), (60, 63), (61, 62), (62, 63), (64, 65), (64, 67), (65, 66), (66, 67), (68, 69), (68, 71), (69, 70), (70, 71), (72, 73), (72, 75), (73, 74), (74, 75), (76, 77), (76, 79), (77, 78), (78, 79), (80, 81), (80, 83), (81, 82), (82, 83), (84, 85), (84, 87), (85, 86), (86, 87), (88, 89), (88, 91), (89, 90), (90, 91), (92, 93), (92, 95), (93, 94), (94, 95), (96, 97), (96, 99), (97, 98), (98, 99), (100, 101), (100, 103), (101, 102), (102, 103), (104, 105), (104, 107), (105, 106), (106, 107), (108, 109), (108, 111), (109, 110), (110, 111), (112, 113), (112, 115), (113, 114), (114, 115), (116, 117), (116, 119), (117, 118), (118, 119), (120, 121), (120, 123), (121, 122), (122, 123), (124, 125), (124, 127), (125, 126), (126, 127), (128, 129), (128, 131), (129, 130), (130, 131), (132, 133), (132, 135), (133, 134), (134, 135), (136, 137), (136, 139), (137, 138), (138, 139), (140, 141), (140, 143), (141, 142), (142, 143), (144, 145), (144, 147), (145, 146), (146, 147), (148, 149), (148, 151), (149, 150), (150, 151), (152, 153), (152, 155), (153, 154), (154, 155), (156, 157), (156, 159), (157, 158), (158, 159), (160, 161), (160, 163), (161, 162), (162, 163), (164, 165), (164, 167), (165, 166), (166, 167), (168, 169), (168, 171), (169, 170), (170, 171), (172, 173), (172, 175), (173, 176), (174, 175), (174, 177), (176, 196), (177, 197), (178, 179), (178, 181), (179, 182), (180, 181), (180, 183), (182, 198), (183, 199), (184, 185), (184, 187), (185, 188), (186, 187), (186, 189), (188, 200), (189, 201), (190, 191), (190, 193), (191, 194), (192, 193), (192, 195), (194, 202), (195, 203), (196, 204), (197, 205), (198, 206), (199, 207), (200, 208), (201, 209), (202, 210), (203, 211), (204, 212), (205, 213), (206, 214), (207, 215), (208, 216), (209, 217), (210, 218), (211, 219), (212, 220), (213, 221), (214, 222), (215, 223), (216, 224), (217, 225), (218, 226), (219, 227), (220, 228), (221, 229), (222, 232), (223, 233), (224, 236), (225, 237), (226, 240), (227, 241), (228, 230), (229, 231), (230, 250), (231, 251), (232, 234), (233, 235), (234, 248), (235, 249), (236, 238), (237, 239), (238, 246), (239, 247), (240, 242), (241, 243), (242, 244), (243, 245), (244, 258), (245, 259), (246, 256), (247, 257), (248, 254), (249, 255), (250, 252), (251, 253), (252, 253), (254, 261), (255, 260), (256, 257), (258, 259), (260, 261), (262, 263), (262, 265), (263, 274), (264, 265), (264, 275), (266, 269), (266, 286), (267, 268), (267, 287), (268, 269), (270, 273), (270, 284), (271, 272), (271, 285), (272, 273), (274, 282), (275, 283), (276, 279), (276, 280), (277, 278), (277, 281), (278, 279), (280, 301), (281, 300), (282, 297), (283, 296), (284, 293), (285, 292), (286, 289), (287, 288), (288, 290), (289, 291), (290, 304), (291, 305), (292, 294), (293, 295), (294, 306), (295, 307), (296, 298), (297, 299), (298, 308), (299, 309), (300, 302), (301, 303), (302, 310), (303, 311), (304, 312), (305, 313), (306, 314), (307, 315), (308, 316), (309, 317), (310, 318), (311, 319), (312, 320), (313, 321), (314, 322), (315, 323), (316, 324), (317, 325), (318, 326), (319, 327), (320, 328), (321, 329), (322, 330), (323, 331), (324, 332), (325, 333), (326, 334), (327, 335), (328, 336), (329, 337), (330, 340), (331, 341), (332, 344), (333, 345), (334, 348), (335, 349), (336, 338), (337, 339), (338, 339), (340, 342), (341, 343), (342, 343), (344, 346), (345, 347), (346, 347), (348, 350), (349, 351), (350, 351), (352, 353), (352, 355), (353, 354), (354, 355), (356, 357), (356, 359), (357, 358), (358, 359), (360, 361), (360, 363), (361, 362), (362, 363), (364, 365), (364, 367), (365, 366), (366, 367), (368, 369), (368, 371), (369, 370), (370, 371), (372, 373), (372, 375), (373, 374), (374, 375), (376, 377), (376, 379), (377, 378), (378, 379), (380, 381), (380, 383), (381, 382), (382, 383), (384, 385), (384, 387), (385, 386), (386, 387), (388, 389), (388, 391), (389, 390), (390, 391), (392, 393), (392, 395), (393, 394), (394, 395), (396, 397), (396, 399), (397, 398), (398, 399), (400, 401), (400, 403), (401, 402), (402, 403), (404, 405), (404, 407), (405, 406), (406, 407), (408, 409), (408, 411), (409, 410), (410, 411), (412, 413), (412, 415), (413, 414), (414, 415), (416, 417), (416, 419), (417, 418), (418, 419), (420, 421), (420, 423), (421, 422), (422, 423), (424, 425), (424, 427), (425, 426), (426, 427), (428, 429), (428, 431), (429, 430), (430, 431), (432, 433), (432, 435), (433, 434), (434, 435), (436, 437), (436, 439), (437, 438), (438, 439), (440, 441), (440, 443), (441, 442), (442, 443), (444, 445), (444, 447), (445, 446), (446, 447), (448, 449), (448, 451), (449, 450), (450, 451), (452, 453), (452, 455), (453, 454), (454, 455), (456, 457), (456, 459), (457, 458), (458, 459), (460, 461), (460, 463), (461, 462), (462, 463), (464, 465), (464, 467), (465, 466), (466, 467), (468, 469), (468, 471), (469, 470), (470, 471), (472, 473), (472, 475), (473, 474), (474, 475), (476, 477), (476, 479), (477, 478), (478, 479), (480, 481), (480, 483), (481, 482), (482, 483), (484, 485), (484, 487), (485, 486), (486, 487), (488, 489), (488, 491), (489, 490), (490, 491), (492, 493), (492, 495), (493, 494), (494, 495), (496, 497), (496, 499), (497, 498), (498, 499), (500, 501), (500, 503), (501, 502), (502, 503), (504, 505), (504, 507), (505, 506), (506, 507), (508, 509), (508, 511), (509, 510), (510, 511), (512, 513), (512, 515), (513, 514), (514, 515), (516, 517), (516, 519), (517, 518), (518, 519), (520, 521), (520, 523), (521, 522), (522, 523), (524, 525), (524, 527), (525, 526), (526, 527), (528, 529), (528, 531), (529, 530), (530, 531), (532, 533), (532, 535), (533, 534), (534, 535), (536, 537), (536, 539), (537, 538), (538, 539), (540, 541), (540, 543), (541, 542), (542, 543), (544, 545), (544, 547), (545, 546), (546, 547), (548, 549), (548, 551), (549, 550), (550, 551), (552, 553), (552, 555), (553, 554), (554, 555), (556, 557), (556, 559), (557, 558), (558, 559), (560, 561), (560, 563), (561, 562), (562, 563), (564, 565), (564, 567), (565, 566), (566, 567), (568, 569), (568, 571), (569, 570), (570, 571), (572, 573), (572, 575), (573, 574), (574, 575), (576, 577), (576, 579), (577, 578), (578, 579), (580, 581), (580, 583), (581, 582), (582, 583), (584, 585), (584, 587), (585, 586), (586, 587), (588, 589), (588, 591), (589, 590), (590, 591), (592, 593), (592, 595), (593, 594), (594, 595), (596, 597), (596, 599), (597, 598), (598, 599), (600, 601), (600, 603), (601, 602), (602, 603), (604, 605), (604, 607), (605, 606), (606, 607), (608, 609), (608, 611), (609, 610), (610, 611), (612, 613), (612, 615), (613, 614), (614, 615), (616, 617), (616, 619), (617, 618), (618, 619), (620, 621), (620, 623), (621, 622), (622, 623), (624, 625), (624, 627), (625, 626), (626, 627), (628, 662), (628, 663), (629, 666), (629, 667), (630, 670), (630, 671), (631, 674), (631, 675), (632, 678), (632, 679), (633, 682), (633, 683), (634, 686), (634, 687), (635, 690), (635, 691), (636, 637), (636, 640), (637, 638), (638, 642), (640, 645), (642, 651), (645, 647), (647, 648), (648, 650), (650, 658), (651, 654), (654, 655), (655, 656), (656, 659), (658, 660), (659, 660), (661, 662), (663, 664), (665, 666), (667, 668), (669, 670), (671, 672), (673, 674), (675, 676), (677, 678), (679, 680), (681, 682), (683, 684), (685, 686), (687, 688), (689, 690), (691, 692), (693, 694), (693, 697), (694, 695), (695, 699), (697, 702), (699, 708), (702, 704), (704, 705), (705, 707), (707, 715), (708, 711), (711, 712), (712, 713), (713, 716), (715, 717), (716, 717), (718, 719), (718, 721), (719, 720), (720, 721), (722, 723), (722, 725), (723, 724), (724, 725), (726, 727), (726, 751), (727, 730), (728, 729), (728, 731), (729, 752), (730, 731), (732, 733), (732, 735), (733, 736), (734, 735), (734, 737), (736, 754), (737, 755), (738, 739), (738, 741), (739, 742), (740, 741), (740, 743), (742, 758), (743, 759), (744, 745), (744, 763), (745, 748), (746, 747), (746, 749), (747, 764), (748, 749), (750, 751), (750, 767), (752, 753), (753, 768), (754, 756), (755, 757), (756, 770), (757, 771), (758, 760), (759, 761), (760, 774), (761, 775), (762, 763), (762, 779), (764, 765), (765, 780), (766, 767), (766, 783), (768, 769), (769, 784), (770, 772), (771, 773), (772, 786), (773, 787), (774, 776), (775, 777), (776, 790), (777, 791), (778, 779), (778, 795), (780, 781), (781, 796), (782, 783), (782, 785), (784, 785), (786, 788), (787, 789), (788, 789), (790, 792), (791, 793), (792, 793), (794, 795), (794, 797), (796, 797), (798, 799), (798, 802), (799, 822), (800, 801), (800, 825), (801, 803), (802, 803), (804, 805), (804, 808), (805, 806), (806, 807), (807, 809), (808, 826), (809, 827), (810, 811), (810, 814), (811, 812), (812, 813), (813, 815), (814, 830), (815, 831), (816, 817), (816, 820), (817, 834), (818, 819), (818, 837), (819, 821), (820, 821), (822, 823), (823, 838), (824, 825), (824, 841), (826, 828), (827, 829), (828, 842), (829, 843), (830, 832), (831, 833), (832, 846), (833, 847), (834, 835), (835, 850), (836, 837), (836, 853), (838, 839), (839, 854), (840, 841), (840, 857), (842, 844), (843, 845), (844, 858), (845, 859), (846, 848), (847, 849), (848, 862), (849, 863), (850, 851), (851, 866), (852, 853), (852, 869), (854, 855), (855, 856), (856, 857), (858, 860), (859, 861), (860, 861), (862, 864), (863, 865), (864, 865), (866, 867), (867, 868), (868, 869), (870, 871), (870, 873), (871, 872), (872, 873), (874, 875), (874, 877), (875, 876), (876, 877)])
me_bench_cube.attributes.new('sharp_edge', 'BOOLEAN', 'EDGE').data.foreach_set('value', [ (min(e.vertices), max(e.vertices)) in _k for e in me_bench_cube.edges])
_uv = me_bench_cube.uv_layers.new(name='UVMap')
_uv.uv.foreach_set('vector', [0.7691, 0.4624, 0.7695, 0.315, 0.7899, 0.315, 0.7895, 0.4624, 0.6183, 0.4642, 0.6083, 0.3165, 0.6287, 0.3149, 0.6386, 0.4625, 0.7907, 0.4625, 0.7903, 0.6103, 0.7699, 0.6102, 0.7703, 0.4624, 0.64, 0.1507, 0.6499, 0.003042, 0.6702, 0.004695, 0.6604, 0.1523, 0.7695, 0.315, 0.7696, 0.2861, 0.79, 0.2862, 0.7899, 0.315, 0.6083, 0.3165, 0.6069, 0.2877, 0.6272, 0.2867, 0.6287, 0.3149, 0.7903, 0.6103, 0.7902, 0.6385, 0.7698, 0.6385, 0.7699, 0.6102, 0.6386, 0.1796, 0.64, 0.1507, 0.6604, 0.1523, 0.6589, 0.1805, 0.6703, 0.1796, 0.6717, 0.1507, 0.6921, 0.1523, 0.6906, 0.1805, 0.812, 0.6103, 0.8119, 0.6385, 0.7915, 0.6385, 0.7916, 0.6102, 0.5766, 0.3165, 0.5752, 0.2877, 0.5955, 0.2867, 0.5969, 0.3149, 0.8115, 0.1504, 0.8116, 0.1793, 0.7912, 0.1793, 0.7912, 0.1505, 0.6717, 0.1507, 0.6816, 0.003042, 0.7019, 0.004695, 0.6921, 0.1523, 0.8124, 0.4625, 0.812, 0.6103, 0.7916, 0.6102, 0.792, 0.4624, 0.5866, 0.4642, 0.5766, 0.3165, 0.5969, 0.3149, 0.6069, 0.4625, 0.8111, 0.003042, 0.8115, 0.1504, 0.7912, 0.1505, 0.7907, 0.003111, 0.8239, 0.6103, 0.8124, 0.6103, 0.8141, 0.003042, 0.8256, 0.003081, 0.8273, 0.6103, 0.8256, 0.00308, 0.8371, 0.003042, 0.8388, 0.6103, 0.03161, 0.003042, 0.0333, 0.6103, 0.00169, 0.6104, 8.941e-08, 0.003149, 0.03499, 0.6104, 0.0333, 0.003149, 0.06489, 0.003042, 0.06658, 0.6103, 0.7509, 0.003042, 0.7526, 0.6129, 0.7379, 0.6129, 0.7362, 0.003092, 0.7543, 0.003042, 0.7691, 0.003092, 0.7674, 0.6129, 0.7526, 0.6129, 0.5461, 0.003134, 0.5735, 0.003042, 0.5752, 0.6129, 0.5478, 0.613, 0.5461, 0.6129, 0.5186, 0.613, 0.5169, 0.003135, 0.5444, 0.003042, 0.3176, 0.6129, 0.3276, 0.6129, 0.327, 0.8449, 0.3169, 0.8449, 0.391, 0.6129, 0.3916, 0.8445, 0.3816, 0.8446, 0.3809, 0.6129, 0.2772, 0.8734, 0.2773, 0.8535, 0.2873, 0.8536, 0.2873, 0.8735, 0.9495, 0.8448, 0.9314, 0.8448, 0.9319, 0.6128, 0.95, 0.6128, 0.6817, 0.7162, 0.6816, 0.6962, 0.6917, 0.6962, 0.6917, 0.7161, 0.9126, 0.8448, 0.8945, 0.8448, 0.8938, 0.6128, 0.912, 0.6128, 0.9314, 0.8448, 0.9132, 0.8448, 0.9126, 0.6128, 0.9307, 0.6128, 0.5465, 0.8646, 0.5464, 0.8447, 0.5565, 0.8447, 0.5565, 0.8646, 0.9681, 0.8448, 0.95, 0.8448, 0.9506, 0.6128, 0.9687, 0.6128, 0.2462, 0.8734, 0.2463, 0.8536, 0.2563, 0.8536, 0.2563, 0.8735, 0.5565, 0.613, 0.5571, 0.8446, 0.5471, 0.8447, 0.5464, 0.613, 0.6816, 0.4642, 0.6917, 0.4642, 0.6923, 0.6962, 0.6823, 0.6962, 0.3313, 0.8449, 0.3314, 0.864, 0.317, 0.864, 0.3169, 0.8449, 0.9692, 0.3487, 0.9699, 0.6127, 0.9555, 0.6128, 0.9548, 0.3488, 0.5101, 0.8781, 0.5107, 0.613, 0.528, 0.613, 0.5274, 0.8782, 0.7534, 0.8777, 0.7526, 0.613, 0.767, 0.6129, 0.7678, 0.8777, 0.5579, 0.8782, 0.5571, 0.613, 0.5744, 0.613, 0.5752, 0.8781, 0.2596, 0.8741, 0.2597, 0.8932, 0.2438, 0.8932, 0.2438, 0.8742, 0.6567, 0.9937, 0.6574, 0.7297, 0.6733, 0.7297, 0.6725, 0.9938, 0.8124, 0.8755, 0.813, 0.6103, 0.8304, 0.6104, 0.8297, 0.8756, 0.878, 0.8776, 0.8773, 0.6128, 0.8931, 0.6128, 0.8938, 0.8776, 0.5288, 0.8782, 0.528, 0.613, 0.5453, 0.613, 0.5461, 0.8781, 0.008392, 0.876, 0.02394, 0.8759, 0.02399, 0.895, 0.008445, 0.895, 0.07045, 0.878, 0.07128, 0.8139, 0.08795, 0.8139, 0.08777, 0.8781, 0.07128, 0.8139, 0.07241, 0.7497, 0.08813, 0.7498, 0.08795, 0.8139, 0.5906, 0.9847, 0.5904, 0.9207, 0.6064, 0.9208, 0.6062, 0.9848, 0.5904, 0.9207, 0.5901, 0.8567, 0.6065, 0.8568, 0.6064, 0.9208, 0.1422, 0.8781, 0.142, 0.8139, 0.1586, 0.8139, 0.1595, 0.878, 0.142, 0.8139, 0.1417, 0.7498, 0.1575, 0.7497, 0.1586, 0.8139, 0.1051, 0.6129, 0.1053, 0.677, 0.08931, 0.6771, 0.08957, 0.6129, 0.1053, 0.677, 0.1055, 0.7412, 0.08904, 0.7412, 0.08931, 0.6771, 0.07241, 0.7497, 0.07099, 0.6855, 0.08831, 0.6856, 0.08813, 0.7498, 0.5901, 0.8567, 0.5898, 0.7925, 0.6067, 0.7926, 0.6065, 0.8568, 0.1417, 0.7498, 0.1415, 0.6856, 0.1589, 0.6855, 0.1575, 0.7497, 0.1055, 0.7412, 0.1057, 0.8053, 0.08878, 0.8054, 0.08904, 0.7412, 0.07099, 0.6855, 0.06882, 0.6534, 0.0884, 0.6535, 0.08831, 0.6856, 0.5898, 0.7925, 0.5897, 0.7604, 0.6068, 0.7604, 0.6067, 0.7926, 0.1415, 0.6856, 0.1414, 0.6535, 0.161, 0.6534, 0.1589, 0.6855, 0.1057, 0.8053, 0.1057, 0.8374, 0.08864, 0.8375, 0.08878, 0.8054, 0.06882, 0.6534, 0.06711, 0.6374, 0.08844, 0.6375, 0.0884, 0.6535, 0.5897, 0.7604, 0.5896, 0.7442, 0.6069, 0.7443, 0.6068, 0.7604, 0.1414, 0.6535, 0.1414, 0.6375, 0.1627, 0.6374, 0.161, 0.6534, 0.1057, 0.8374, 0.1058, 0.8535, 0.08858, 0.8535, 0.08864, 0.8375, 0.06711, 0.6374, 0.06658, 0.6294, 0.08846, 0.6295, 0.08844, 0.6375, 0.5896, 0.7442, 0.5896, 0.7362, 0.6069, 0.7363, 0.6069, 0.7443, 0.1414, 0.6375, 0.1414, 0.6295, 0.1632, 0.6294, 0.1627, 0.6374, 0.1058, 0.8535, 0.1058, 0.8615, 0.08854, 0.8615, 0.08858, 0.8535, 0.06658, 0.6294, 0.06759, 0.6254, 0.08848, 0.6254, 0.08846, 0.6295, 0.06759, 0.6254, 0.07116, 0.6214, 0.08849, 0.6214, 0.08848, 0.6254, 0.5896, 0.7362, 0.5896, 0.7323, 0.6069, 0.7323, 0.6069, 0.7363, 0.2772, 0.8536, 0.2772, 0.8579, 0.2599, 0.8578, 0.2599, 0.8535, 0.1414, 0.6295, 0.1413, 0.6254, 0.1622, 0.6254, 0.1632, 0.6294, 0.1413, 0.6254, 0.1413, 0.6214, 0.1587, 0.6214, 0.1622, 0.6254, 0.1058, 0.8615, 0.1058, 0.8655, 0.08853, 0.8655, 0.08854, 0.8615, 0.1058, 0.8655, 0.1058, 0.8695, 0.08851, 0.8696, 0.08853, 0.8655, 0.08851, 0.8696, 0.1058, 0.8695, 0.1058, 0.8739, 0.08852, 0.874, 0.1587, 0.6214, 0.1413, 0.6214, 0.1413, 0.617, 0.1499, 0.617, 0.2599, 0.8578, 0.2772, 0.8579, 0.2772, 0.8679, 0.2599, 0.8678, 0.08849, 0.6214, 0.07116, 0.6214, 0.07991, 0.617, 0.0885, 0.617, 0.0885, 0.617, 0.07991, 0.617, 0.08715, 0.6129, 0.08851, 0.6129, 0.2599, 0.8678, 0.2772, 0.8679, 0.2772, 0.8762, 0.2599, 0.8761, 0.1499, 0.617, 0.1413, 0.617, 0.1413, 0.6129, 0.1427, 0.6129, 0.08852, 0.874, 0.1058, 0.8739, 0.1059, 0.8781, 0.08853, 0.8781, 0.2599, 0.8776, 0.2599, 0.8761, 0.2772, 0.8762, 0.2772, 0.8777, 0.3564, 0.8776, 0.3564, 0.8761, 0.3737, 0.8762, 0.3737, 0.8777, 0.1852, 0.874, 0.2025, 0.8739, 0.2025, 0.8781, 0.1852, 0.8781, 0.1718, 0.617, 0.1633, 0.617, 0.1632, 0.6129, 0.1646, 0.6129, 0.3564, 0.8678, 0.3737, 0.8679, 0.3737, 0.8762, 0.3564, 0.8761, 0.7526, 0.617, 0.744, 0.617, 0.7513, 0.6129, 0.7526, 0.6129, 0.7526, 0.6215, 0.7353, 0.6214, 0.744, 0.617, 0.7526, 0.617, 0.3564, 0.8578, 0.3738, 0.8579, 0.3737, 0.8679, 0.3564, 0.8678, 0.1806, 0.6214, 0.1633, 0.6214, 0.1633, 0.617, 0.1718, 0.617, 0.1852, 0.8696, 0.2025, 0.8695, 0.2025, 0.8739, 0.1852, 0.874, 0.2025, 0.8655, 0.2025, 0.8695, 0.1852, 0.8696, 0.1852, 0.8655, 0.2025, 0.8615, 0.2025, 0.8655, 0.1852, 0.8655, 0.1852, 0.8615, 0.1633, 0.6254, 0.1633, 0.6214, 0.1806, 0.6214, 0.1842, 0.6254, 0.1633, 0.6295, 0.1633, 0.6254, 0.1842, 0.6254, 0.1852, 0.6294, 0.3737, 0.8536, 0.3738, 0.8579, 0.3564, 0.8578, 0.3565, 0.8535, 0.6733, 0.7336, 0.6733, 0.7297, 0.6906, 0.7297, 0.6906, 0.7337, 0.7317, 0.6254, 0.7353, 0.6214, 0.7526, 0.6215, 0.7526, 0.6255, 0.7307, 0.6294, 0.7317, 0.6254, 0.7526, 0.6255, 0.7526, 0.6295, 0.2025, 0.8535, 0.2025, 0.8615, 0.1852, 0.8615, 0.1852, 0.8535, 0.1633, 0.6375, 0.1633, 0.6295, 0.1852, 0.6294, 0.1847, 0.6374, 0.6733, 0.7417, 0.6733, 0.7336, 0.6906, 0.7337, 0.6905, 0.7417, 0.7312, 0.6375, 0.7307, 0.6294, 0.7526, 0.6295, 0.7526, 0.6375, 0.2024, 0.8374, 0.2025, 0.8535, 0.1852, 0.8535, 0.1853, 0.8375, 0.1634, 0.6535, 0.1633, 0.6375, 0.1847, 0.6374, 0.183, 0.6534, 0.6734, 0.7578, 0.6733, 0.7417, 0.6905, 0.7417, 0.6905, 0.7578, 0.733, 0.6535, 0.7312, 0.6375, 0.7526, 0.6375, 0.7525, 0.6536, 0.2023, 0.8053, 0.2024, 0.8374, 0.1853, 0.8375, 0.1854, 0.8054, 0.1635, 0.6856, 0.1634, 0.6535, 0.183, 0.6534, 0.1808, 0.6855, 0.6735, 0.79, 0.6734, 0.7578, 0.6905, 0.7578, 0.6904, 0.79, 0.7351, 0.6856, 0.733, 0.6535, 0.7525, 0.6536, 0.7524, 0.6856, 0.2021, 0.7412, 0.2023, 0.8053, 0.1854, 0.8054, 0.1857, 0.7412, 0.1637, 0.7498, 0.1635, 0.6856, 0.1808, 0.6855, 0.1794, 0.7497, 0.6738, 0.8541, 0.6735, 0.79, 0.6904, 0.79, 0.6902, 0.8542, 0.7365, 0.7498, 0.7351, 0.6856, 0.7524, 0.6856, 0.7523, 0.7498, 0.202, 0.677, 0.2021, 0.7412, 0.1857, 0.7412, 0.186, 0.6771, 0.2018, 0.6129, 0.202, 0.677, 0.186, 0.6771, 0.1862, 0.6129, 0.1639, 0.8139, 0.1637, 0.7498, 0.1794, 0.7497, 0.1806, 0.8139, 0.1641, 0.8781, 0.1639, 0.8139, 0.1806, 0.8139, 0.1814, 0.878, 0.674, 0.9181, 0.6738, 0.8541, 0.6902, 0.8542, 0.69, 0.9182, 0.6743, 0.9822, 0.674, 0.9181, 0.69, 0.9182, 0.6899, 0.9822, 0.7354, 0.8139, 0.7365, 0.7498, 0.7523, 0.7498, 0.7521, 0.814, 0.7346, 0.8781, 0.7354, 0.8139, 0.7521, 0.814, 0.7519, 0.8781, 0.0333, 0.876, 0.04885, 0.8759, 0.0489, 0.895, 0.03335, 0.895, 0.09711, 0.003042, 0.09881, 0.6128, 0.06828, 0.6129, 0.06658, 0.003145, 0.2937, 0.003042, 0.3242, 0.003144, 0.3225, 0.6129, 0.292, 0.6128, 0.8969, 0.003068, 0.9049, 0.003042, 0.9066, 0.6128, 0.8986, 0.6128, 0.06621, 0.6441, 0.05821, 0.644, 0.05829, 0.6104, 0.06629, 0.6104, 0.8776, 0.6128, 0.8696, 0.6128, 0.8679, 0.003069, 0.8759, 0.003042, 0.008098, 0.644, 9.37e-05, 0.6441, 8.941e-08, 0.6104, 0.008004, 0.6104, 0.06622, 0.745, 0.05822, 0.745, 0.05824, 0.7114, 0.06624, 0.7114, 0.8485, 0.6128, 0.8405, 0.6128, 0.8388, 0.003069, 0.8468, 0.003042, 0.05821, 0.6441, 0.06621, 0.6441, 0.06625, 0.6777, 0.05825, 0.6777, 0.8582, 0.003068, 0.8662, 0.003042, 0.8679, 0.6128, 0.8599, 0.6128, 0.1005, 0.003042, 0.131, 0.003145, 0.1293, 0.6129, 0.09881, 0.6128, 0.2903, 0.003042, 0.292, 0.6128, 0.2615, 0.6129, 0.2599, 0.003145, 0.1615, 0.003042, 0.1632, 0.6128, 0.1327, 0.6129, 0.131, 0.003145, 0.1971, 0.003042, 0.2277, 0.003145, 0.226, 0.6129, 0.1955, 0.6128, 0.8776, 0.003068, 0.8855, 0.003042, 0.8872, 0.6128, 0.8793, 0.6128, 0.6923, 0.4642, 0.7003, 0.4642, 0.7003, 0.4978, 0.6923, 0.4978, 0.8582, 0.6128, 0.8502, 0.6128, 0.8485, 0.003069, 0.8565, 0.003042, 0.06625, 0.7114, 0.05825, 0.7114, 0.05822, 0.6777, 0.06622, 0.6777, 0.7003, 0.5988, 0.6923, 0.5988, 0.6923, 0.5651, 0.7003, 0.5651, 0.8969, 0.6128, 0.8889, 0.6128, 0.8872, 0.003068, 0.8952, 0.003042, 0.7003, 0.5315, 0.6923, 0.5315, 0.6923, 0.4978, 0.7003, 0.4978, 0.9259, 0.003068, 0.9339, 0.003042, 0.9355, 0.6128, 0.9276, 0.6128, 0.3903, 0.003042, 0.4207, 0.003144, 0.419, 0.6129, 0.3886, 0.6128, 0.1938, 0.003042, 0.1955, 0.6128, 0.1649, 0.6129, 0.1632, 0.003145, 0.2582, 0.003042, 0.2599, 0.6128, 0.2294, 0.6129, 0.2277, 0.003145, 0.4224, 0.003042, 0.4528, 0.003144, 0.4511, 0.6129, 0.4207, 0.6128, 0.9355, 0.003068, 0.9435, 0.003042, 0.9452, 0.6128, 0.9372, 0.6128, 0.7003, 0.5651, 0.6923, 0.5651, 0.6923, 0.5315, 0.7003, 0.5315, 0.9163, 0.6128, 0.9083, 0.6128, 0.9066, 0.003068, 0.9146, 0.003042, 0.008033, 0.7114, 2.894e-05, 0.7114, 8.941e-08, 0.6777, 0.008004, 0.6777, 0.008013, 0.745, 8.702e-06, 0.745, 2.897e-05, 0.7114, 0.008033, 0.7114, 0.9259, 0.6128, 0.9179, 0.6128, 0.9163, 0.003068, 0.9242, 0.003042, 0.00804, 0.6777, 3.529e-05, 0.6777, 8.941e-08, 0.6441, 0.008004, 0.6441, 0.9452, 0.003068, 0.9531, 0.003042, 0.9548, 0.6128, 0.9469, 0.6128, 0.4866, 0.003042, 0.5169, 0.003144, 0.5152, 0.6129, 0.4849, 0.6128, 0.3869, 0.003042, 0.3886, 0.6128, 0.3581, 0.6129, 0.3564, 0.003145, 0.7345, 0.6128, 0.7191, 0.6128, 0.7208, 0.003042, 0.7362, 0.003094, 0.7191, 0.6128, 0.7037, 0.6128, 0.702, 0.003094, 0.7174, 0.003042, 0.4545, 0.003042, 0.4849, 0.003144, 0.4832, 0.6129, 0.4528, 0.6128, 0.3259, 0.6129, 0.3242, 0.003144, 0.3547, 0.003042, 0.3564, 0.6128, 0.4849, 0.8783, 0.4856, 0.6129, 0.5098, 0.6129, 0.509, 0.8784, 0.582, 0.4642, 0.6062, 0.4672, 0.6069, 0.7322, 0.5827, 0.7323, 0.7191, 0.6139, 0.7285, 0.6128, 0.7282, 0.8816, 0.7195, 0.8794, 0.9822, 0.005215, 0.991, 0.003067, 0.9907, 0.2686, 0.982, 0.2708, 0.9883, 0.3472, 0.997, 0.3451, 0.9967, 0.6106, 0.988, 0.6128, 0.9551, 0.003042, 0.9639, 0.005215, 0.9635, 0.2708, 0.9548, 0.2686, 0.2269, 0.8779, 0.2028, 0.8778, 0.2035, 0.6129, 0.2277, 0.6129, 0.6567, 0.7296, 0.6574, 0.4642, 0.6816, 0.4642, 0.6809, 0.7297, 0.656, 0.4642, 0.6567, 0.7296, 0.6325, 0.7297, 0.6318, 0.4642, 0.3162, 0.8779, 0.292, 0.8778, 0.2928, 0.6129, 0.3169, 0.6129, 0.1314, 0.6129, 0.1401, 0.615, 0.1398, 0.8806, 0.131, 0.8784, 0.9732, 0.005215, 0.982, 0.003067, 0.9817, 0.2686, 0.9729, 0.2708, 0.9913, 0.005215, 1.0, 0.003067, 0.9997, 0.2686, 0.991, 0.2708, 0.9642, 0.003042, 0.9729, 0.005215, 0.9726, 0.2708, 0.9639, 0.2686, 0.4769, 0.8779, 0.4528, 0.8778, 0.4535, 0.6129, 0.4777, 0.6129, 0.0333, 0.8758, 0.03404, 0.6104, 0.05821, 0.6105, 0.05747, 0.8759, 0.6311, 0.4642, 0.6318, 0.7296, 0.6076, 0.7297, 0.6069, 0.4642, 0.42, 0.8779, 0.3958, 0.8778, 0.3965, 0.6129, 0.4207, 0.6129, 0.969, 0.6128, 0.9777, 0.615, 0.9774, 0.8805, 0.9687, 0.8783, 0.9793, 0.3472, 0.988, 0.3451, 0.9877, 0.6106, 0.979, 0.6128, 0.978, 0.6149, 0.9868, 0.6128, 0.9865, 0.8783, 0.9777, 0.8805, 0.9703, 0.345, 0.979, 0.3472, 0.9786, 0.6128, 0.9699, 0.6106, 0.4449, 0.8779, 0.4207, 0.8778, 0.4214, 0.6129, 0.4456, 0.6129, 0.03256, 0.6104, 0.0333, 0.8758, 0.009131, 0.8759, 0.008392, 0.6105, 0.6942, 0.8782, 0.6949, 0.6128, 0.7191, 0.6129, 0.7184, 0.8783, 0.3557, 0.8779, 0.3315, 0.8778, 0.3322, 0.6129, 0.3564, 0.6129, 0.5809, 0.7323, 0.5896, 0.7344, 0.5893, 1.0, 0.5805, 0.9978, 0.987, 0.6149, 0.9958, 0.6128, 0.9955, 0.8783, 0.9868, 0.8805, 0.7805, 0.003076, 0.79, 0.2862, 0.7696, 0.2861, 0.6293, 0.003095, 0.6272, 0.2867, 0.6069, 0.2877, 0.7793, 0.9143, 0.7698, 0.6385, 0.7902, 0.6385, 0.6612, 0.4641, 0.6386, 0.1796, 0.6589, 0.1805, 0.6929, 0.4641, 0.6703, 0.1796, 0.6906, 0.1805, 0.8009, 0.9143, 0.7915, 0.6385, 0.8119, 0.6385, 0.5976, 0.003095, 0.5955, 0.2867, 0.5752, 0.2877, 0.8022, 0.4624, 0.7912, 0.1793, 0.8116, 0.1793, 0.4484, 0.6129, 0.4527, 0.6129, 0.4527, 0.6185, 0.4485, 0.6185, 0.1262, 0.8741, 0.131, 0.8742, 0.131, 0.8798, 0.1262, 0.8798, 0.4485, 0.6185, 0.4527, 0.6185, 0.4527, 0.6241, 0.4485, 0.6241, 0.1262, 0.8798, 0.131, 0.8798, 0.131, 0.8854, 0.1262, 0.8854, 0.1209, 0.8741, 0.1262, 0.8741, 0.1262, 0.8798, 0.1209, 0.8797, 0.115, 0.8741, 0.1209, 0.8741, 0.1209, 0.8797, 0.1149, 0.8797, 0.1209, 0.8797, 0.1262, 0.8798, 0.1262, 0.8854, 0.1209, 0.8854, 0.1149, 0.8797, 0.1209, 0.8797, 0.1209, 0.8854, 0.1149, 0.8853, 0.4485, 0.6241, 0.4527, 0.6241, 0.4528, 0.6297, 0.4485, 0.6297, 0.1262, 0.8854, 0.131, 0.8854, 0.131, 0.891, 0.1262, 0.891, 0.4485, 0.6297, 0.4528, 0.6297, 0.4528, 0.6353, 0.4485, 0.6354, 0.1262, 0.891, 0.131, 0.891, 0.131, 0.8966, 0.1261, 0.8966, 0.1209, 0.8854, 0.1262, 0.8854, 0.1262, 0.891, 0.1209, 0.891, 0.1149, 0.8853, 0.1209, 0.8854, 0.1209, 0.891, 0.1149, 0.891, 0.1209, 0.891, 0.1262, 0.891, 0.1261, 0.8966, 0.1208, 0.8966, 0.1149, 0.891, 0.1209, 0.891, 0.1208, 0.8966, 0.1149, 0.8966, 0.7704, 0.003042, 0.7755, 0.003059, 0.7696, 0.2861, 0.7755, 0.003059, 0.7805, 0.003076, 0.7696, 0.2861, 0.7805, 0.003076, 0.7856, 0.003094, 0.79, 0.2862, 0.7856, 0.003094, 0.7907, 0.003111, 0.79, 0.2862, 0.6181, 0.00476, 0.624, 0.003042, 0.6069, 0.2877, 0.624, 0.003042, 0.6293, 0.003095, 0.6069, 0.2877, 0.6293, 0.003095, 0.6342, 0.005939, 0.6272, 0.2867, 0.6342, 0.005939, 0.6385, 0.01055, 0.6272, 0.2867, 0.7895, 0.9144, 0.7844, 0.9144, 0.7902, 0.6385, 0.7844, 0.9144, 0.7793, 0.9143, 0.7902, 0.6385, 0.7793, 0.9143, 0.7742, 0.9143, 0.7698, 0.6385, 0.7742, 0.9143, 0.7691, 0.9143, 0.7698, 0.6385, 0.6703, 0.4566, 0.666, 0.4613, 0.6589, 0.1805, 0.666, 0.4613, 0.6612, 0.4641, 0.6589, 0.1805, 0.6612, 0.4641, 0.6559, 0.4642, 0.6386, 0.1796, 0.6559, 0.4642, 0.6499, 0.4624, 0.6386, 0.1796, 0.702, 0.4566, 0.6977, 0.4613, 0.6906, 0.1805, 0.6977, 0.4613, 0.6929, 0.4641, 0.6906, 0.1805, 0.6929, 0.4641, 0.6875, 0.4642, 0.6703, 0.1796, 0.6875, 0.4642, 0.6816, 0.4624, 0.6703, 0.1796, 0.8111, 0.9144, 0.806, 0.9144, 0.8119, 0.6385, 0.806, 0.9144, 0.8009, 0.9143, 0.8119, 0.6385, 0.8009, 0.9143, 0.7958, 0.9143, 0.7915, 0.6385, 0.7958, 0.9143, 0.7907, 0.9143, 0.7915, 0.6385, 0.5864, 0.004759, 0.5923, 0.003042, 0.5752, 0.2877, 0.5923, 0.003042, 0.5976, 0.003095, 0.5752, 0.2877, 0.5976, 0.003095, 0.6025, 0.005939, 0.5955, 0.2867, 0.6025, 0.005939, 0.6067, 0.01055, 0.5955, 0.2867, 0.8124, 0.4624, 0.8073, 0.4624, 0.8116, 0.1793, 0.8073, 0.4624, 0.8022, 0.4624, 0.8116, 0.1793, 0.8022, 0.4624, 0.7971, 0.4624, 0.7912, 0.1793, 0.7971, 0.4624, 0.792, 0.4624, 0.7912, 0.1793, 0.4777, 0.6129, 0.4819, 0.6129, 0.482, 0.6185, 0.4777, 0.6185, 0.239, 0.8741, 0.2438, 0.8742, 0.2438, 0.8798, 0.239, 0.8798, 0.4777, 0.6185, 0.482, 0.6185, 0.482, 0.6241, 0.4777, 0.6241, 0.239, 0.8798, 0.2438, 0.8798, 0.2438, 0.8854, 0.2389, 0.8854, 0.2337, 0.8741, 0.239, 0.8741, 0.239, 0.8798, 0.2337, 0.8797, 0.2277, 0.8741, 0.2337, 0.8741, 0.2337, 0.8797, 0.2277, 0.8797, 0.2337, 0.8797, 0.239, 0.8798, 0.2389, 0.8854, 0.2336, 0.8854, 0.2277, 0.8797, 0.2337, 0.8797, 0.2336, 0.8854, 0.2277, 0.8853, 0.4777, 0.6241, 0.482, 0.6241, 0.482, 0.6297, 0.4777, 0.6297, 0.2389, 0.8854, 0.2438, 0.8854, 0.2437, 0.891, 0.2389, 0.891, 0.4777, 0.6297, 0.482, 0.6297, 0.482, 0.6353, 0.4777, 0.6354, 0.2389, 0.891, 0.2437, 0.891, 0.2437, 0.8966, 0.2389, 0.8966, 0.2336, 0.8854, 0.2389, 0.8854, 0.2389, 0.891, 0.2336, 0.891, 0.2277, 0.8853, 0.2336, 0.8854, 0.2336, 0.891, 0.2277, 0.891, 0.2336, 0.891, 0.2389, 0.891, 0.2389, 0.8966, 0.2336, 0.8966, 0.2277, 0.891, 0.2336, 0.891, 0.2336, 0.8966, 0.2277, 0.8966, 0.2277, 0.8536, 0.2462, 0.8536, 0.2462, 0.874, 0.2277, 0.8741, 0.3924, 0.874, 0.3738, 0.8741, 0.3738, 0.8536, 0.3923, 0.8535, 0.8771, 0.7933, 0.8772, 0.8233, 0.8586, 0.8234, 0.8585, 0.7933, 0.8772, 0.8233, 0.8773, 0.8534, 0.8587, 0.8535, 0.8586, 0.8234, 0.6511, 0.7297, 0.651, 0.7599, 0.6324, 0.7599, 0.6325, 0.7297, 0.651, 0.7599, 0.6509, 0.79, 0.6323, 0.79, 0.6324, 0.7599, 0.3564, 0.8535, 0.3588, 0.8234, 0.3774, 0.8235, 0.375, 0.8535, 0.3588, 0.8234, 0.3602, 0.7933, 0.3788, 0.7934, 0.3774, 0.8235, 0.2315, 0.6731, 0.2301, 0.643, 0.2487, 0.6429, 0.2501, 0.673, 0.2301, 0.643, 0.2277, 0.6129, 0.2462, 0.6129, 0.2487, 0.6429, 0.8769, 0.7331, 0.877, 0.7632, 0.8585, 0.7632, 0.8584, 0.7332, 0.877, 0.7632, 0.8771, 0.7933, 0.8585, 0.7933, 0.8585, 0.7632, 0.6509, 0.79, 0.6508, 0.8201, 0.6322, 0.8201, 0.6323, 0.79, 0.6508, 0.8201, 0.6507, 0.8502, 0.6321, 0.8502, 0.6322, 0.8201, 0.3602, 0.7933, 0.3613, 0.7633, 0.3799, 0.7633, 0.3788, 0.7934, 0.3613, 0.7633, 0.3624, 0.7332, 0.3809, 0.7332, 0.3799, 0.7633, 0.2337, 0.7332, 0.2326, 0.7031, 0.2512, 0.7031, 0.2523, 0.7332, 0.2326, 0.7031, 0.2315, 0.6731, 0.2501, 0.673, 0.2512, 0.7031, 0.8768, 0.6729, 0.8769, 0.703, 0.8583, 0.7031, 0.8582, 0.673, 0.8769, 0.703, 0.8769, 0.7331, 0.8584, 0.7332, 0.8583, 0.7031, 0.6507, 0.8502, 0.6506, 0.8802, 0.6321, 0.8802, 0.6321, 0.8502, 0.6506, 0.8802, 0.6505, 0.9102, 0.632, 0.9102, 0.6321, 0.8802, 0.3624, 0.7332, 0.3618, 0.7031, 0.3803, 0.7032, 0.3809, 0.7332, 0.3618, 0.7031, 0.3612, 0.673, 0.3797, 0.6731, 0.3803, 0.7032, 0.2325, 0.7934, 0.2331, 0.7633, 0.2517, 0.7632, 0.2511, 0.7933, 0.2331, 0.7633, 0.2337, 0.7332, 0.2523, 0.7332, 0.2517, 0.7632, 0.8766, 0.6128, 0.8767, 0.6429, 0.8581, 0.6429, 0.858, 0.6128, 0.8767, 0.6429, 0.8768, 0.6729, 0.8582, 0.673, 0.8581, 0.6429, 0.6505, 0.9102, 0.6505, 0.9401, 0.6319, 0.9401, 0.632, 0.9102, 0.6505, 0.9401, 0.6504, 0.97, 0.6318, 0.97, 0.6319, 0.9401, 0.3612, 0.673, 0.3592, 0.6429, 0.3778, 0.643, 0.3797, 0.6731, 0.3592, 0.6429, 0.3569, 0.6129, 0.3755, 0.6129, 0.3778, 0.643, 0.2283, 0.8536, 0.2306, 0.8235, 0.2492, 0.8234, 0.2469, 0.8535, 0.2306, 0.8235, 0.2325, 0.7934, 0.2511, 0.7933, 0.2492, 0.8234, 0.1094, 0.8235, 0.1113, 0.7934, 0.1299, 0.7933, 0.1279, 0.8234, 0.1071, 0.8536, 0.1094, 0.8235, 0.1279, 0.8234, 0.1257, 0.8535, 0.2627, 0.6429, 0.2604, 0.6129, 0.279, 0.6129, 0.2813, 0.643, 0.2646, 0.673, 0.2627, 0.6429, 0.2813, 0.643, 0.2832, 0.6731, 0.6256, 0.9401, 0.6255, 0.97, 0.6069, 0.97, 0.607, 0.9401, 0.6256, 0.9102, 0.6256, 0.9401, 0.607, 0.9401, 0.6071, 0.9102, 0.8574, 0.6429, 0.8575, 0.6729, 0.839, 0.673, 0.8389, 0.6429, 0.8574, 0.6128, 0.8574, 0.6429, 0.8389, 0.6429, 0.8388, 0.6128, 0.1119, 0.7633, 0.1124, 0.7332, 0.131, 0.7332, 0.1304, 0.7632, 0.1113, 0.7934, 0.1119, 0.7633, 0.1304, 0.7632, 0.1299, 0.7933, 0.2652, 0.7031, 0.2646, 0.673, 0.2832, 0.6731, 0.2838, 0.7032, 0.2658, 0.7332, 0.2652, 0.7031, 0.2838, 0.7032, 0.2844, 0.7332, 0.6257, 0.8802, 0.6256, 0.9102, 0.6071, 0.9102, 0.6071, 0.8802, 0.6258, 0.8502, 0.6257, 0.8802, 0.6071, 0.8802, 0.6072, 0.8502, 0.8576, 0.703, 0.8577, 0.7331, 0.8391, 0.7332, 0.839, 0.7031, 0.8575, 0.6729, 0.8576, 0.703, 0.839, 0.7031, 0.839, 0.673, 0.1114, 0.7031, 0.1103, 0.6731, 0.1288, 0.673, 0.1299, 0.7031, 0.1124, 0.7332, 0.1114, 0.7031, 0.1299, 0.7031, 0.131, 0.7332, 0.2648, 0.7633, 0.2658, 0.7332, 0.2844, 0.7332, 0.2833, 0.7633, 0.2637, 0.7933, 0.2648, 0.7633, 0.2833, 0.7633, 0.2823, 0.7934, 0.6259, 0.8201, 0.6258, 0.8502, 0.6072, 0.8502, 0.6073, 0.8201, 0.626, 0.79, 0.6259, 0.8201, 0.6073, 0.8201, 0.6074, 0.79, 0.8578, 0.7632, 0.8579, 0.7933, 0.8393, 0.7933, 0.8392, 0.7632, 0.8577, 0.7331, 0.8578, 0.7632, 0.8392, 0.7632, 0.8391, 0.7332, 0.1088, 0.643, 0.1064, 0.6129, 0.125, 0.6129, 0.1274, 0.6429, 0.1103, 0.6731, 0.1088, 0.643, 0.1274, 0.6429, 0.1288, 0.673, 0.2623, 0.8234, 0.2637, 0.7933, 0.2823, 0.7934, 0.2808, 0.8235, 0.2599, 0.8535, 0.2623, 0.8234, 0.2808, 0.8235, 0.2784, 0.8535, 0.6261, 0.7599, 0.626, 0.79, 0.6074, 0.79, 0.6075, 0.7599, 0.6261, 0.7297, 0.6261, 0.7599, 0.6075, 0.7599, 0.6076, 0.7297, 0.8579, 0.8233, 0.858, 0.8534, 0.8395, 0.8535, 0.8394, 0.8234, 0.8579, 0.7933, 0.8579, 0.8233, 0.8394, 0.8234, 0.8393, 0.7933, 0.131, 0.874, 0.1125, 0.8741, 0.1124, 0.8536, 0.131, 0.8536, 0.3738, 0.8742, 0.3923, 0.8741, 0.3924, 0.8946, 0.3739, 0.8946])
_uv.active_render = True
_uv = me_bench_cube.uv_layers.new(name='UVMap.001')
_uv.uv.foreach_set('vector', [0.2801, -1.009, -0.5474, -1.012, -0.547, -1.126, 0.2805, -1.124, 0.2903, -0.1625, -0.5386, -0.1067, -0.5479, -0.2209, 0.2809, -0.2767, 0.2809, -1.131, 1.111, -1.128, 1.11, -1.014, 0.2805, -1.016, -1.47, -0.2847, -2.299, -0.3401, -2.289, -0.4543, -1.461, -0.3989, -0.5474, -1.012, -0.7094, -1.012, -0.709, -1.126, -0.547, -1.126, -0.5386, -0.1067, -0.7008, -0.09865, -0.7063, -0.2127, -0.5479, -0.2209, 1.111, -1.128, 1.269, -1.128, 1.269, -1.013, 1.11, -1.014, -1.308, -0.2767, -1.47, -0.2847, -1.461, -0.3989, -1.302, -0.3908, -1.308, -0.4546, -1.47, -0.4626, -1.461, -0.5768, -1.302, -0.5687, 1.111, -1.25, 1.269, -1.25, 1.269, -1.135, 1.11, -1.136, -0.5386, 0.07138, -0.7008, 0.07941, -0.7063, -0.03468, -0.5479, -0.04281, -1.471, -1.248, -1.309, -1.248, -1.309, -1.134, -1.471, -1.133, -1.47, -0.4626, -2.299, -0.5181, -2.289, -0.6322, -1.461, -0.5768, 0.2809, -1.252, 1.111, -1.25, 1.11, -1.136, 0.2805, -1.138, 0.2903, 0.01554, -0.5386, 0.07138, -0.5479, -0.04281, 0.2809, -0.09865, -2.299, -1.245, -1.471, -1.248, -1.471, -1.133, -2.298, -1.131, 1.111, -1.317, 1.111, -1.253, -2.299, -1.262, -2.299, -1.327, 1.111, -1.336, -2.299, -1.327, -2.299, -1.391, 1.111, -1.401, -2.299, 3.131, 1.111, 3.122, 1.111, 3.299, -2.298, 3.309, 1.111, 3.112, -2.298, 3.122, -2.299, 2.944, 1.111, 2.935, -2.299, -0.9074, 1.125, -0.917, 1.125, -0.8341, -2.298, -0.8246, -2.299, -0.9265, -2.298, -1.009, 1.125, -0.9997, 1.125, -0.917, -2.298, 0.2428, -2.299, 0.08894, 1.125, 0.07941, 1.126, 0.2333, 1.125, 0.2428, 1.126, 0.3971, -2.298, 0.4066, -2.299, 0.2523, 1.125, 1.526, 1.125, 1.469, 2.428, 1.473, 2.428, 1.529, 1.125, 1.114, 2.426, 1.11, 2.426, 1.166, 1.125, 1.17, 2.588, 1.752, 2.476, 1.752, 2.477, 1.696, 2.588, 1.696, 2.428, -2.022, 2.427, -1.92, 1.125, -1.923, 1.125, -2.025, 1.705, -0.5185, 1.593, -0.5182, 1.593, -0.5746, 1.705, -0.5749, 2.427, -1.815, 2.428, -1.713, 1.125, -1.71, 1.125, -1.811, 2.427, -1.92, 2.428, -1.819, 1.125, -1.815, 1.125, -1.917, 2.539, 0.2405, 2.427, 0.2408, 2.427, 0.1844, 2.538, 0.1841, 2.428, -2.127, 2.427, -2.025, 1.125, -2.028, 1.125, -2.13, 2.588, 1.926, 2.477, 1.926, 2.477, 1.87, 2.588, 1.87, 1.126, 0.1844, 2.426, 0.1808, 2.427, 0.2372, 1.126, 0.2408, 0.2905, -0.5182, 0.2903, -0.5746, 1.593, -0.5782, 1.593, -0.5218, 2.428, 1.449, 2.535, 1.448, 2.535, 1.529, 2.428, 1.529, -0.358, -2.133, 1.124, -2.137, 1.125, -2.056, -0.3577, -2.052, 2.615, 0.445, 1.126, 0.4415, 1.126, 0.3442, 2.615, 0.3477, 2.612, -0.9211, 1.126, -0.917, 1.125, -0.9977, 2.612, -1.002, 2.615, 0.1767, 1.126, 0.1808, 1.126, 0.08356, 2.615, 0.07941, 2.592, 1.851, 2.699, 1.851, 2.699, 1.94, 2.592, 1.94, 3.263, -0.3783, 1.781, -0.3825, 1.781, -0.4713, 3.264, -0.4672, 2.6, -1.253, 1.111, -1.256, 1.111, -1.353, 2.6, -1.35, 2.612, -1.621, 1.125, -1.617, 1.125, -1.706, 2.611, -1.71, 2.615, 0.3401, 1.126, 0.3442, 1.126, 0.247, 2.615, 0.2428, 2.602, 3.262, 2.602, 3.174, 2.709, 3.174, 2.709, 3.261, 2.614, 2.913, 2.254, 2.909, 2.254, 2.815, 2.614, 2.816, 2.254, 2.909, 1.893, 2.902, 1.894, 2.814, 2.254, 2.815, 3.213, -0.007419, 2.854, -0.005925, 2.854, -0.0957, 3.213, -0.0947, 2.854, -0.005925, 2.494, -0.004431, 2.494, -0.0967, 2.854, -0.0957, 2.614, 2.511, 2.254, 2.512, 2.254, 2.418, 2.614, 2.413, 2.254, 2.512, 1.894, 2.513, 1.893, 2.425, 2.254, 2.418, 1.125, 2.719, 1.485, 2.718, 1.486, 2.807, 1.125, 2.806, 1.485, 2.718, 1.846, 2.717, 1.846, 2.809, 1.486, 2.807, 1.893, 2.902, 1.533, 2.91, 1.533, 2.813, 1.894, 2.814, 2.494, -0.004431, 2.134, -0.00294, 2.134, -0.09771, 2.494, -0.0967, 1.894, 2.513, 1.533, 2.514, 1.533, 2.417, 1.893, 2.425, 1.846, 2.717, 2.206, 2.716, 2.206, 2.81, 1.846, 2.809, 1.533, 2.91, 1.353, 2.922, 1.353, 2.812, 1.533, 2.813, 2.134, -0.00294, 1.953, -0.002195, 1.954, -0.09821, 2.134, -0.09771, 1.533, 2.514, 1.353, 2.515, 1.353, 2.405, 1.533, 2.417, 2.206, 2.716, 2.386, 2.715, 2.386, 2.811, 2.206, 2.81, 1.353, 2.922, 1.263, 2.932, 1.263, 2.812, 1.353, 2.812, 1.953, -0.002195, 1.863, -0.001823, 1.863, -0.09846, 1.954, -0.09821, 1.353, 2.515, 1.263, 2.515, 1.263, 2.395, 1.353, 2.405, 2.386, 2.715, 2.476, 2.715, 2.476, 2.811, 2.386, 2.811, 1.263, 2.932, 1.218, 2.935, 1.218, 2.812, 1.263, 2.812, 1.863, -0.001823, 1.818, -0.001637, 1.818, -0.09859, 1.863, -0.09846, 1.263, 2.515, 1.218, 2.515, 1.218, 2.392, 1.263, 2.395, 2.476, 2.715, 2.521, 2.715, 2.521, 2.812, 2.476, 2.811, 1.218, 2.935, 1.195, 2.929, 1.196, 2.812, 1.218, 2.812, 1.195, 2.929, 1.173, 2.909, 1.173, 2.812, 1.196, 2.812, 1.818, -0.001637, 1.796, -0.001544, 1.796, -0.09865, 1.818, -0.09859, 2.477, 1.752, 2.501, 1.752, 2.501, 1.85, 2.476, 1.849, 1.218, 2.515, 1.196, 2.515, 1.195, 2.398, 1.218, 2.392, 1.196, 2.515, 1.173, 2.515, 1.173, 2.418, 1.195, 2.398, 2.521, 2.715, 2.544, 2.715, 2.544, 2.812, 2.521, 2.812, 2.544, 2.715, 2.566, 2.715, 2.566, 2.812, 2.544, 2.812, 2.566, 2.812, 2.566, 2.715, 2.591, 2.715, 2.591, 2.812, 1.173, 2.418, 1.173, 2.515, 1.148, 2.515, 1.148, 2.467, 2.501, 1.85, 2.501, 1.752, 2.557, 1.752, 2.557, 1.85, 1.173, 2.812, 1.173, 2.909, 1.148, 2.86, 1.148, 2.812, 1.148, 2.812, 1.148, 2.86, 1.125, 2.82, 1.125, 2.812, 2.557, 1.85, 2.557, 1.752, 2.604, 1.753, 2.603, 1.85, 1.148, 2.467, 1.148, 2.515, 1.125, 2.515, 1.125, 2.508, 2.591, 2.812, 2.591, 2.715, 2.614, 2.714, 2.614, 2.812, 2.612, 1.85, 2.603, 1.85, 2.604, 1.753, 2.612, 1.753, 2.612, 1.308, 2.603, 1.308, 2.604, 1.211, 2.612, 1.211, 2.591, 2.269, 2.591, 2.172, 2.614, 2.172, 2.614, 2.269, 1.148, 2.344, 1.148, 2.392, 1.125, 2.392, 1.125, 2.385, 2.557, 1.308, 2.557, 1.21, 2.604, 1.211, 2.603, 1.308, 1.149, -0.9169, 1.148, -0.8687, 1.125, -0.9093, 1.125, -0.917, 1.174, -0.9168, 1.173, -0.8196, 1.148, -0.8687, 1.149, -0.9169, 2.501, 1.308, 2.501, 1.21, 2.557, 1.21, 2.557, 1.308, 1.173, 2.295, 1.173, 2.392, 1.148, 2.392, 1.148, 2.344, 2.566, 2.269, 2.566, 2.172, 2.591, 2.172, 2.591, 2.269, 2.544, 2.172, 2.566, 2.172, 2.566, 2.269, 2.544, 2.269, 2.521, 2.172, 2.544, 2.172, 2.544, 2.269, 2.521, 2.269, 1.196, 2.392, 1.173, 2.392, 1.173, 2.295, 1.195, 2.275, 1.218, 2.392, 1.196, 2.392, 1.195, 2.275, 1.218, 2.269, 2.477, 1.21, 2.501, 1.21, 2.501, 1.308, 2.476, 1.307, 1.803, -0.4714, 1.781, -0.4713, 1.781, -0.5684, 1.804, -0.5684, 1.196, -0.7995, 1.173, -0.8196, 1.174, -0.9168, 1.196, -0.9168, 1.218, -0.7939, 1.196, -0.7995, 1.196, -0.9168, 1.219, -0.9167, 2.476, 2.172, 2.521, 2.172, 2.521, 2.269, 2.476, 2.269, 1.263, 2.392, 1.218, 2.392, 1.218, 2.269, 1.263, 2.272, 1.848, -0.4716, 1.803, -0.4714, 1.804, -0.5684, 1.849, -0.5682, 1.263, -0.7968, 1.218, -0.7939, 1.219, -0.9167, 1.264, -0.9166, 2.386, 2.172, 2.476, 2.172, 2.476, 2.269, 2.386, 2.268, 1.353, 2.392, 1.263, 2.392, 1.263, 2.272, 1.353, 2.282, 1.939, -0.472, 1.848, -0.4716, 1.849, -0.5682, 1.939, -0.568, 1.353, -0.8064, 1.263, -0.7968, 1.264, -0.9166, 1.354, -0.9163, 2.206, 2.173, 2.386, 2.172, 2.386, 2.268, 2.206, 2.268, 1.533, 2.391, 1.353, 2.392, 1.353, 2.282, 1.533, 2.294, 2.119, -0.4727, 1.939, -0.472, 1.939, -0.568, 2.12, -0.5675, 1.533, -0.8186, 1.353, -0.8064, 1.354, -0.9163, 1.534, -0.9158, 1.846, 2.174, 2.206, 2.173, 2.206, 2.268, 1.846, 2.266, 1.894, 2.39, 1.533, 2.391, 1.533, 2.294, 1.893, 2.302, 2.48, -0.4742, 2.119, -0.4727, 2.12, -0.5675, 2.48, -0.5665, 1.894, -0.8266, 1.533, -0.8186, 1.534, -0.9158, 1.894, -0.9148, 1.485, 2.175, 1.846, 2.174, 1.846, 2.266, 1.486, 2.265, 1.125, 2.176, 1.485, 2.175, 1.486, 2.265, 1.125, 2.263, 2.254, 2.389, 1.894, 2.39, 1.893, 2.302, 2.254, 2.295, 2.614, 2.387, 2.254, 2.389, 2.254, 2.295, 2.614, 2.29, 2.839, -0.4757, 2.48, -0.4742, 2.48, -0.5665, 2.839, -0.5655, 3.199, -0.4772, 2.839, -0.4757, 2.839, -0.5655, 3.199, -0.5645, 2.254, -0.8202, 1.894, -0.8266, 1.894, -0.9148, 2.254, -0.9138, 2.614, -0.8156, 2.254, -0.8202, 2.254, -0.9138, 2.614, -0.9128, 2.602, 3.122, 2.602, 3.035, 2.709, 3.034, 2.709, 3.122, -2.299, 2.764, 1.125, 2.754, 1.125, 2.925, -2.298, 2.935, -2.299, 1.66, -2.298, 1.488, 1.125, 1.498, 1.125, 1.669, -2.299, -1.727, -2.299, -1.772, 1.125, -1.781, 1.125, -1.737, 1.3, 2.937, 1.3, 2.982, 1.111, 2.982, 1.111, 2.937, 1.125, -1.618, 1.125, -1.573, -2.299, -1.564, -2.299, -1.609, 1.3, 3.263, 1.3, 3.308, 1.111, 3.309, 1.111, 3.264, 1.867, 2.937, 1.867, 2.982, 1.678, 2.982, 1.678, 2.937, 1.125, -1.455, 1.125, -1.41, -2.299, -1.401, -2.299, -1.446, 1.3, 2.982, 1.3, 2.937, 1.489, 2.937, 1.489, 2.982, -2.299, -1.51, -2.299, -1.554, 1.125, -1.564, 1.125, -1.519, -2.299, 2.745, -2.298, 2.573, 1.125, 2.583, 1.125, 2.754, -2.299, 1.679, 1.125, 1.669, 1.125, 1.84, -2.298, 1.85, -2.299, 2.402, 1.125, 2.392, 1.125, 2.564, -2.298, 2.573, -2.299, 2.202, -2.298, 2.031, 1.125, 2.04, 1.125, 2.211, -2.299, -1.618, -2.299, -1.663, 1.125, -1.673, 1.125, -1.628, 0.2903, -0.5783, 0.2903, -0.6232, 0.4792, -0.6231, 0.4792, -0.5782, 1.125, -1.51, 1.125, -1.465, -2.299, -1.455, -2.299, -1.5, 1.678, 2.937, 1.678, 2.982, 1.489, 2.982, 1.489, 2.937, 1.046, -0.6231, 1.046, -0.5782, 0.8571, -0.5782, 0.8571, -0.6231, 1.125, -1.727, 1.125, -1.682, -2.299, -1.673, -2.299, -1.717, 0.6681, -0.6232, 0.6681, -0.5783, 0.4792, -0.5782, 0.4792, -0.6231, -2.299, -1.89, -2.299, -1.934, 1.125, -1.944, 1.125, -1.899, -2.299, 1.118, -2.298, 0.9469, 1.125, 0.9564, 1.125, 1.127, -2.299, 2.221, 1.125, 2.211, 1.125, 2.383, -2.298, 2.392, -2.299, 1.859, 1.125, 1.85, 1.125, 2.021, -2.298, 2.031, -2.299, 0.9373, -2.298, 0.7667, 1.125, 0.7762, 1.125, 0.9469, -2.299, -1.944, -2.299, -1.988, 1.125, -1.998, 1.125, -1.953, 0.8571, -0.6231, 0.857, -0.5782, 0.6681, -0.5783, 0.6682, -0.6232, 1.125, -1.836, 1.125, -1.791, -2.299, -1.781, -2.299, -1.826, 1.678, 3.264, 1.678, 3.309, 1.489, 3.309, 1.489, 3.264, 1.867, 3.264, 1.867, 3.309, 1.678, 3.309, 1.678, 3.264, 1.125, -1.89, 1.125, -1.845, -2.299, -1.836, -2.299, -1.88, 1.489, 3.264, 1.489, 3.309, 1.3, 3.309, 1.3, 3.264, -2.299, -1.998, -2.299, -2.042, 1.125, -2.052, 1.125, -2.007, -2.299, 0.577, -2.298, 0.4066, 1.125, 0.4162, 1.125, 0.5865, -2.299, 1.137, 1.125, 1.127, 1.125, 1.298, -2.298, 1.308, 1.125, -0.8151, 1.125, -0.7286, -2.299, -0.7382, -2.298, -0.8246, 1.125, -0.7286, 1.125, -0.6421, -2.298, -0.6325, -2.299, -0.7191, -2.299, 0.7572, -2.298, 0.5865, 1.125, 0.5961, 1.125, 0.7667, 1.125, 1.479, -2.298, 1.488, -2.299, 1.317, 1.125, 1.308, 2.615, 0.5865, 1.125, 0.5824, 1.126, 0.4467, 2.616, 0.4508, 0.2903, 0.04128, 0.3075, -0.09447, 1.795, -0.09865, 1.796, 0.03705, 1.131, -0.7286, 1.125, -0.7815, 2.634, -0.7799, 2.622, -0.7309, -2.287, -2.206, -2.299, -2.255, -0.8076, -2.254, -0.7955, -2.204, -0.3663, -2.24, -0.3784, -2.289, 1.113, -2.287, 1.125, -2.238, -2.299, -2.054, -2.287, -2.103, -0.7955, -2.101, -0.8077, -2.052, 2.613, 2.035, 2.613, 2.17, 1.125, 2.166, 1.126, 2.031, 1.781, -0.3783, 0.2903, -0.3825, 0.2907, -0.5182, 1.781, -0.514, 0.2903, -0.3742, 1.781, -0.3783, 1.781, -0.2426, 0.2907, -0.2385, 2.613, 1.533, 2.613, 1.669, 1.125, 1.665, 1.126, 1.529, 1.125, 2.571, 1.137, 2.522, 2.628, 2.524, 2.616, 2.573, -2.287, -2.155, -2.299, -2.204, -0.8076, -2.203, -0.7955, -2.154, -2.287, -2.257, -2.299, -2.306, -0.8076, -2.304, -0.7955, -2.255, -2.299, -2.105, -2.287, -2.154, -0.7955, -2.152, -0.8077, -2.103, 2.613, 0.631, 2.613, 0.7667, 1.125, 0.7626, 1.126, 0.6269, 2.602, 3.122, 1.111, 3.118, 1.112, 2.982, 2.602, 2.986, 0.2903, -0.2343, 1.781, -0.2385, 1.781, -0.1028, 0.2907, -0.09865, 2.613, 0.951, 2.613, 1.087, 1.125, 1.083, 1.126, 0.9469, 1.125, -2.132, 1.137, -2.181, 2.628, -2.179, 2.616, -2.13, -0.3663, -2.189, -0.3784, -2.238, 1.113, -2.237, 1.125, -2.188, 1.137, -2.182, 1.125, -2.231, 2.616, -2.23, 2.628, -2.181, -0.3785, -2.139, -0.3663, -2.188, 1.125, -2.186, 1.112, -2.137, 2.613, 0.8112, 2.613, 0.9469, 1.125, 0.9427, 1.126, 0.807, 1.111, 3.126, 2.602, 3.122, 2.602, 3.258, 1.112, 3.262, 2.615, -0.5888, 1.125, -0.5929, 1.125, -0.7286, 2.616, -0.7245, 2.613, 1.312, 2.613, 1.448, 1.125, 1.444, 1.126, 1.308, 1.796, 0.04749, 1.808, -0.001544, 3.299, 0.0003669, 3.287, 0.0494, 1.137, -2.233, 1.125, -2.282, 2.616, -2.281, 2.628, -2.231, -2.299, -1.074, -0.709, -1.126, -0.7094, -1.012, -2.298, -0.2246, -0.7063, -0.2127, -0.7008, -0.09865, 2.818, -1.066, 1.269, -1.013, 1.269, -1.128, 0.2899, -0.4033, -1.308, -0.2767, -1.302, -0.3908, 0.2899, -0.5813, -1.308, -0.4546, -1.302, -0.5687, 2.818, -1.188, 1.269, -1.135, 1.269, -1.25, -2.298, -0.04652, -0.7063, -0.03468, -0.7008, 0.07941, 0.2803, -1.195, -1.309, -1.134, -1.309, -1.248, 1.125, 0.791, 1.125, 0.767, 1.157, 0.7669, 1.157, 0.7909, 2.592, 2.6, 2.592, 2.573, 2.624, 2.573, 2.624, 2.6, 1.157, 0.7909, 1.157, 0.7669, 1.188, 0.7669, 1.188, 0.7908, 2.624, 2.6, 2.624, 2.573, 2.655, 2.573, 2.655, 2.6, 2.592, 2.63, 2.592, 2.6, 2.624, 2.6, 2.624, 2.63, 2.592, 2.663, 2.592, 2.63, 2.624, 2.63, 2.623, 2.663, 2.624, 2.63, 2.624, 2.6, 2.655, 2.6, 2.655, 2.63, 2.623, 2.663, 2.624, 2.63, 2.655, 2.63, 2.655, 2.664, 1.188, 0.7908, 1.188, 0.7669, 1.22, 0.7668, 1.22, 0.7907, 2.655, 2.6, 2.655, 2.573, 2.687, 2.573, 2.687, 2.6, 1.22, 0.7907, 1.22, 0.7668, 1.251, 0.7667, 1.251, 0.7906, 2.687, 2.6, 2.687, 2.573, 2.718, 2.574, 2.718, 2.601, 2.655, 2.63, 2.655, 2.6, 2.687, 2.6, 2.687, 2.63, 2.655, 2.664, 2.655, 2.63, 2.687, 2.63, 2.687, 2.664, 2.687, 2.63, 2.687, 2.6, 2.718, 2.601, 2.718, 2.63, 2.687, 2.664, 2.687, 2.63, 2.718, 2.63, 2.718, 2.664, -2.299, -1.016, -2.299, -1.045, -0.7094, -1.012, -2.299, -1.045, -2.299, -1.074, -0.7094, -1.012, -2.299, -1.074, -2.298, -1.102, -0.709, -1.126, -2.298, -1.102, -2.298, -1.131, -0.709, -1.126, -2.289, -0.1615, -2.299, -0.1948, -0.7008, -0.09865, -2.299, -0.1948, -2.298, -0.2246, -0.7008, -0.09865, -2.298, -0.2246, -2.282, -0.2519, -0.7063, -0.2127, -2.282, -0.2519, -2.257, -0.2759, -0.7063, -0.2127, 2.818, -1.124, 2.818, -1.095, 1.269, -1.128, 2.818, -1.095, 2.818, -1.066, 1.269, -1.128, 2.818, -1.066, 2.818, -1.038, 1.269, -1.013, 2.818, -1.038, 2.818, -1.009, 1.269, -1.013, 0.248, -0.4546, 0.274, -0.4307, -1.302, -0.3908, 0.274, -0.4307, 0.2899, -0.4033, -1.302, -0.3908, 0.2899, -0.4033, 0.2903, -0.3735, -1.308, -0.2767, 0.2903, -0.3735, 0.2806, -0.3403, -1.308, -0.2767, 0.248, -0.6325, 0.274, -0.6086, -1.302, -0.5687, 0.274, -0.6086, 0.2899, -0.5813, -1.302, -0.5687, 0.2899, -0.5813, 0.2903, -0.5514, -1.308, -0.4546, 0.2903, -0.5514, 0.2806, -0.5182, -1.308, -0.4546, 2.818, -1.245, 2.818, -1.217, 1.269, -1.25, 2.818, -1.217, 2.818, -1.188, 1.269, -1.25, 2.818, -1.188, 2.818, -1.16, 1.269, -1.135, 2.818, -1.16, 2.818, -1.131, 1.269, -1.135, -2.289, 0.01653, -2.299, -0.01671, -0.7008, 0.07941, -2.299, -0.01671, -2.298, -0.04652, -0.7008, 0.07941, -2.298, -0.04652, -2.282, -0.07387, -0.7063, -0.03468, -2.282, -0.07387, -2.257, -0.09781, -0.7063, -0.03468, 0.2801, -1.253, 0.2802, -1.224, -1.309, -1.248, 0.2802, -1.224, 0.2803, -1.195, -1.309, -1.248, 0.2803, -1.195, 0.2804, -1.167, -1.309, -1.134, 0.2804, -1.167, 0.2805, -1.138, -1.309, -1.134, 1.125, 0.6269, 1.125, 0.603, 1.157, 0.6029, 1.157, 0.6268, 2.592, 1.967, 2.592, 1.94, 2.624, 1.94, 2.624, 1.967, 1.157, 0.6268, 1.157, 0.6029, 1.188, 0.6028, 1.188, 0.6267, 2.624, 1.967, 2.624, 1.94, 2.655, 1.94, 2.655, 1.967, 2.592, 1.997, 2.592, 1.967, 2.624, 1.967, 2.624, 1.997, 2.592, 2.03, 2.592, 1.997, 2.624, 1.997, 2.623, 2.03, 2.624, 1.997, 2.624, 1.967, 2.655, 1.967, 2.655, 1.997, 2.623, 2.03, 2.624, 1.997, 2.655, 1.997, 2.655, 2.03, 1.188, 0.6267, 1.188, 0.6028, 1.22, 0.6027, 1.22, 0.6266, 2.655, 1.967, 2.655, 1.94, 2.687, 1.94, 2.687, 1.967, 1.22, 0.6266, 1.22, 0.6027, 1.251, 0.6026, 1.251, 0.6265, 2.687, 1.967, 2.687, 1.94, 2.718, 1.94, 2.718, 1.967, 2.655, 1.997, 2.655, 1.967, 2.687, 1.967, 2.687, 1.997, 2.655, 2.03, 2.655, 1.997, 2.687, 1.997, 2.687, 2.031, 2.687, 1.997, 2.687, 1.967, 2.718, 1.967, 2.718, 1.997, 2.687, 2.031, 2.687, 1.997, 2.718, 1.997, 2.718, 2.031, 2.477, 2.031, 2.477, 1.927, 2.592, 1.926, 2.592, 2.03, 2.591, 1.106, 2.592, 1.21, 2.477, 1.21, 2.476, 1.106, 2.138, -1.616, 2.307, -1.616, 2.307, -1.512, 2.138, -1.511, 2.307, -1.616, 2.476, -1.617, 2.476, -1.512, 2.307, -1.512, 1.781, -0.3466, 1.951, -0.3461, 1.95, -0.2418, 1.781, -0.2423, 1.951, -0.3461, 2.12, -0.3456, 2.12, -0.2413, 1.95, -0.2418, 2.476, 1.308, 2.307, 1.294, 2.308, 1.19, 2.476, 1.204, 2.307, 1.294, 2.138, 1.286, 2.139, 1.182, 2.308, 1.19, 1.463, 2.009, 1.294, 2.017, 1.294, 1.913, 1.463, 1.905, 1.294, 2.017, 1.125, 2.031, 1.125, 1.926, 1.294, 1.913, 1.8, -1.615, 1.969, -1.615, 1.969, -1.511, 1.801, -1.511, 1.969, -1.615, 2.138, -1.616, 2.138, -1.511, 1.969, -1.511, 2.12, -0.3456, 2.289, -0.3451, 2.289, -0.2408, 2.12, -0.2413, 2.289, -0.3451, 2.458, -0.3447, 2.457, -0.2404, 2.289, -0.2408, 2.138, 1.286, 1.97, 1.28, 1.97, 1.176, 2.139, 1.182, 1.97, 1.28, 1.801, 1.274, 1.801, 1.17, 1.97, 1.176, 1.801, 1.997, 1.632, 2.003, 1.632, 1.899, 1.801, 1.892, 1.632, 2.003, 1.463, 2.009, 1.463, 1.905, 1.632, 1.899, 1.462, -1.614, 1.631, -1.614, 1.632, -1.51, 1.463, -1.51, 1.631, -1.614, 1.8, -1.615, 1.801, -1.511, 1.632, -1.51, 2.458, -0.3447, 2.626, -0.3442, 2.626, -0.2399, 2.457, -0.2404, 2.626, -0.3442, 2.795, -0.3437, 2.794, -0.2394, 2.626, -0.2399, 1.801, 1.274, 1.632, 1.278, 1.632, 1.173, 1.801, 1.17, 1.632, 1.278, 1.463, 1.281, 1.463, 1.177, 1.632, 1.173, 2.139, 2.003, 1.97, 2.0, 1.969, 1.896, 2.138, 1.899, 1.97, 2.0, 1.801, 1.997, 1.801, 1.892, 1.969, 1.896, 1.125, -1.613, 1.294, -1.613, 1.294, -1.509, 1.125, -1.509, 1.294, -1.613, 1.462, -1.614, 1.463, -1.51, 1.294, -1.509, 2.795, -0.3437, 2.963, -0.3433, 2.962, -0.239, 2.794, -0.2394, 2.963, -0.3433, 3.131, -0.3428, 3.13, -0.2385, 2.962, -0.239, 1.463, 1.281, 1.294, 1.292, 1.294, 1.188, 1.463, 1.177, 1.294, 1.292, 1.125, 1.305, 1.125, 1.2, 1.294, 1.188, 2.477, 2.027, 2.308, 2.014, 2.307, 1.91, 2.476, 1.923, 2.308, 2.014, 2.139, 2.003, 2.138, 1.899, 2.307, 1.91, 2.308, 2.695, 2.139, 2.684, 2.138, 2.58, 2.307, 2.591, 2.477, 2.708, 2.308, 2.695, 2.307, 2.591, 2.476, 2.603, 1.294, 1.834, 1.125, 1.847, 1.125, 1.742, 1.294, 1.73, 1.463, 1.823, 1.294, 1.834, 1.294, 1.73, 1.463, 1.719, 2.963, -0.2034, 3.131, -0.203, 3.13, -0.09865, 2.962, -0.09911, 2.795, -0.2039, 2.963, -0.2034, 2.962, -0.09911, 2.794, -0.09958, 1.294, -1.505, 1.462, -1.506, 1.463, -1.402, 1.294, -1.401, 1.125, -1.505, 1.294, -1.505, 1.294, -1.401, 1.125, -1.401, 1.97, 2.681, 1.801, 2.677, 1.801, 2.573, 1.969, 2.576, 2.139, 2.684, 1.97, 2.681, 1.969, 2.576, 2.138, 2.58, 1.632, 1.82, 1.463, 1.823, 1.463, 1.719, 1.632, 1.715, 1.801, 1.816, 1.632, 1.82, 1.632, 1.715, 1.801, 1.712, 2.626, -0.2044, 2.795, -0.2039, 2.794, -0.09958, 2.626, -0.1001, 2.458, -0.2048, 2.626, -0.2044, 2.626, -0.1001, 2.457, -0.1005, 1.631, -1.506, 1.8, -1.507, 1.801, -1.402, 1.632, -1.402, 1.462, -1.506, 1.631, -1.506, 1.632, -1.402, 1.463, -1.402, 1.632, 2.684, 1.463, 2.69, 1.463, 2.585, 1.632, 2.579, 1.801, 2.677, 1.632, 2.684, 1.632, 2.579, 1.801, 2.573, 1.97, 1.822, 1.801, 1.816, 1.801, 1.712, 1.97, 1.718, 2.138, 1.828, 1.97, 1.822, 1.97, 1.718, 2.139, 1.724, 2.289, -0.2053, 2.458, -0.2048, 2.457, -0.1005, 2.289, -0.101, 2.12, -0.2058, 2.289, -0.2053, 2.289, -0.101, 2.12, -0.1015, 1.969, -1.507, 2.138, -1.508, 2.138, -1.403, 1.969, -1.403, 1.8, -1.507, 1.969, -1.507, 1.969, -1.403, 1.801, -1.402, 1.294, 2.698, 1.125, 2.711, 1.125, 2.607, 1.294, 2.593, 1.463, 2.69, 1.294, 2.698, 1.294, 2.593, 1.463, 2.585, 2.307, 1.836, 2.138, 1.828, 2.139, 1.724, 2.308, 1.732, 2.476, 1.85, 2.307, 1.836, 2.308, 1.732, 2.476, 1.746, 1.951, -0.2062, 2.12, -0.2058, 2.12, -0.1015, 1.95, -0.1019, 1.781, -0.2067, 1.951, -0.2062, 1.95, -0.1019, 1.781, -0.1024, 2.307, -1.508, 2.476, -1.509, 2.476, -1.404, 2.307, -1.404, 2.138, -1.508, 2.307, -1.508, 2.307, -1.404, 2.138, -1.403, 2.592, 2.573, 2.592, 2.677, 2.477, 2.678, 2.477, 2.573, 2.592, 1.21, 2.592, 1.106, 2.707, 1.106, 2.707, 1.21])
me_bench_cube.materials.append(mat_bench)
me_bench_cube.use_remesh_preserve_volume = False
me_bench_cube.use_remesh_preserve_attributes = False
me_bench_cube.use_mirror_vertex_groups = False
me_bench_cube.update()

# ---- objects
ob_bench_cube = bpy.data.objects.new('bench_Cube', me_bench_cube)

# ---- transforms, parenting, visibility, modifiers, constraints
ob_bench_cube.location = (0.0, 0.0, 0.0)
ob_bench_cube.rotation_euler = (1.571, -0.0, 0.0)
ob_bench_cube.lineart.crease_threshold = 0.0

# ---- collection membership
col_collection_1.objects.link(ob_bench_cube)

# ---- scene / render settings (as saved in the file)
scene.frame_start = 1; scene.frame_end = 250; scene.frame_set(1)
scene.render.engine = 'BLENDER_EEVEE_NEXT'
scene.render.image_settings.color_mode = 'RGB'
scene.render.image_settings.compression = 90
scene.render.resolution_percentage = 50
scene.render.dither_intensity = 0.0
scene.cycles.use_denoising = False
scene.cycles.samples = 10
scene.cycles.sampling_pattern = 'TABULATED_SOBOL'
scene.cycles.light_sampling_threshold = 0.0
scene.cycles.use_adaptive_sampling = False
scene.cycles.use_light_tree = False
scene.cycles.blur_glossy = 0.0
scene.cycles.volume_bounces = 1
scene.cycles.pixel_filter_type = 'GAUSSIAN'
scene.cycles.sample_clamp_indirect = 0.0
scene.view_settings.view_transform = 'Standard'
bpy.context.view_layer.update()

# ---- added for rendering (the .blend has no active camera and no usable light): camera, sun
cam_auto = bpy.data.cameras.new('AutoCamera')
cam_auto.lens = 50.0
cam_auto.sensor_width = 36.0
cam_auto.clip_end = 1000.0
ob_auto_camera = bpy.data.objects.new('AutoCamera', cam_auto)
scene.collection.objects.link(ob_auto_camera)
ob_auto_camera.location = (18.9119, -22.3712, 21.1091)
ob_auto_camera.rotation_euler = (1.09748, -7.21219e-08, 0.694738)
scene.camera = ob_auto_camera
light_auto_sun = bpy.data.lights.new('AutoSun', 'SUN')
light_auto_sun.energy = 3.0
light_auto_sun.angle = 0.0523599
ob_auto_sun = bpy.data.objects.new('AutoSun', light_auto_sun)
scene.collection.objects.link(ob_auto_sun)
ob_auto_sun.rotation_euler = (0.872665, 0.174533, 0.523599)
bpy.context.view_layer.update()
